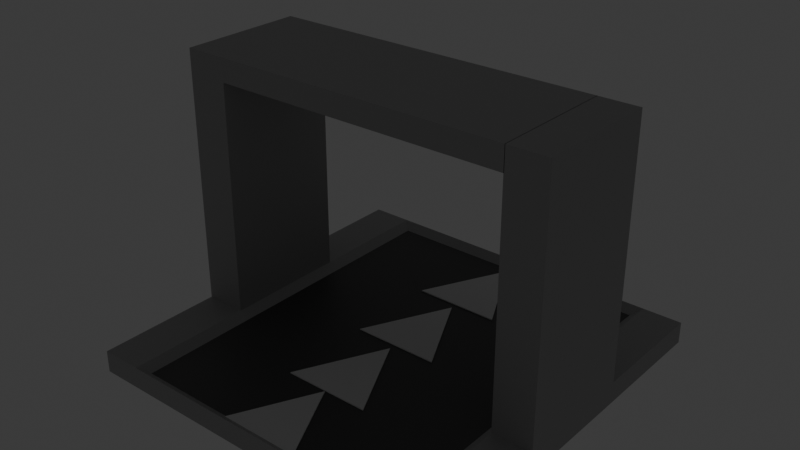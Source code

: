 # Source: ingredient_bin.blend  (saved by Blender 4.2.66; exported with 4.5.12 LTS)
import bpy
from mathutils import Matrix  # noqa: F401  (used for matrix-valued properties, if any)

bpy.ops.wm.read_factory_settings(use_empty=True)
scene = bpy.context.scene
scene.name = 'Scene'

# ---- collections
col_collection = bpy.data.collections.new('Collection'); scene.collection.children.link(col_collection)

# ---- materials (node trees are filled in below, after node groups)
mat_material_001 = bpy.data.materials.new('Material.001')
mat_ionside = bpy.data.materials.new('ionside')
mat_material_002 = bpy.data.materials.new('Material.002')
mat_material_003 = bpy.data.materials.new('Material.003')
mat_knife_handle = bpy.data.materials.new('knife handle')
mat_knife_blade = bpy.data.materials.new('knife blade')
mat_material_004 = bpy.data.materials.new('Material.004')
mat_material_005 = bpy.data.materials.new('Material.005')
mat_material_006 = bpy.data.materials.new('Material.006')
mat_material_007 = bpy.data.materials.new('Material.007')

# ---- material node trees
mat_material_001.use_nodes = True; mat_material_001.node_tree.nodes.clear()
_N = mat_material_001.node_tree.nodes; _L = mat_material_001.node_tree.links
n0 = _N.new('ShaderNodeBsdfPrincipled'); n0.name = 'Principled BSDF'; n0.location = (10, 300)
n0.inputs[0].default_value = (0.09515, 0.03228, 0.01164, 1.0)
n1 = _N.new('ShaderNodeOutputMaterial'); n1.name = 'Material Output'; n1.location = (300, 300)
_L.new(n0.outputs[0], n1.inputs[0])
n1.is_active_output = True
mat_ionside.use_nodes = True; mat_ionside.node_tree.nodes.clear()
_N = mat_ionside.node_tree.nodes; _L = mat_ionside.node_tree.links
n0 = _N.new('ShaderNodeBsdfPrincipled'); n0.name = 'Principled BSDF'; n0.location = (10, 300)
n0.inputs[0].default_value = (0.0, 0.0, 0.0, 1.0)
n1 = _N.new('ShaderNodeOutputMaterial'); n1.name = 'Material Output'; n1.location = (300, 300)
_L.new(n0.outputs[0], n1.inputs[0])
n1.is_active_output = True
mat_material_002.use_nodes = True; mat_material_002.node_tree.nodes.clear()
_N = mat_material_002.node_tree.nodes; _L = mat_material_002.node_tree.links
n0 = _N.new('ShaderNodeBsdfPrincipled'); n0.name = 'Principled BSDF'; n0.location = (10, 300)
n0.inputs[0].default_value = (0.08872, 0.08872, 0.08872, 1.0)
n1 = _N.new('ShaderNodeOutputMaterial'); n1.name = 'Material Output'; n1.location = (300, 300)
_L.new(n0.outputs[0], n1.inputs[0])
n1.is_active_output = True
mat_material_003.use_nodes = True; mat_material_003.node_tree.nodes.clear()
_N = mat_material_003.node_tree.nodes; _L = mat_material_003.node_tree.links
n0 = _N.new('ShaderNodeOutputMaterial'); n0.name = 'Material Output'; n0.location = (300, 300)
n1 = _N.new('ShaderNodeEmission'); n1.name = 'Emission'; n1.location = (10, 300)
n1.inputs[0].default_value = (1.0, 0.0, 0.0007389, 1.0)
n1.inputs[1].default_value = 100.0
_L.new(n1.outputs[0], n0.inputs[0])
n0.is_active_output = True
mat_knife_handle.use_nodes = True; mat_knife_handle.node_tree.nodes.clear()
_N = mat_knife_handle.node_tree.nodes; _L = mat_knife_handle.node_tree.links
n0 = _N.new('ShaderNodeBsdfPrincipled'); n0.name = 'Principled BSDF'; n0.location = (10, 300)
n0.inputs[0].default_value = (0.01227, 0.01227, 0.01227, 1.0)
n1 = _N.new('ShaderNodeOutputMaterial'); n1.name = 'Material Output'; n1.location = (300, 300)
_L.new(n0.outputs[0], n1.inputs[0])
n1.is_active_output = True
mat_knife_blade.use_nodes = True; mat_knife_blade.node_tree.nodes.clear()
_N = mat_knife_blade.node_tree.nodes; _L = mat_knife_blade.node_tree.links
n0 = _N.new('ShaderNodeBsdfPrincipled'); n0.name = 'Principled BSDF'; n0.location = (10, 300)
n0.inputs[0].default_value = (0.8518, 0.8518, 0.8518, 1.0)
n0.inputs[1].default_value = 1.0
n1 = _N.new('ShaderNodeOutputMaterial'); n1.name = 'Material Output'; n1.location = (300, 300)
_L.new(n0.outputs[0], n1.inputs[0])
n1.is_active_output = True
mat_material_004.use_nodes = True; mat_material_004.node_tree.nodes.clear()
_N = mat_material_004.node_tree.nodes; _L = mat_material_004.node_tree.links
n0 = _N.new('ShaderNodeBsdfPrincipled'); n0.name = 'Principled BSDF'; n0.location = (10, 300)
n0.inputs[0].default_value = (0.2644, 0.1734, 0.07987, 1.0)
n1 = _N.new('ShaderNodeOutputMaterial'); n1.name = 'Material Output'; n1.location = (300, 300)
_L.new(n0.outputs[0], n1.inputs[0])
n1.is_active_output = True
mat_material_005.use_nodes = True; mat_material_005.node_tree.nodes.clear()
_N = mat_material_005.node_tree.nodes; _L = mat_material_005.node_tree.links
n0 = _N.new('ShaderNodeBsdfPrincipled'); n0.name = 'Principled BSDF'; n0.location = (10, 300)
n0.inputs[0].default_value = (0.3994, 0.3994, 0.3994, 1.0)
n1 = _N.new('ShaderNodeOutputMaterial'); n1.name = 'Material Output'; n1.location = (300, 300)
_L.new(n0.outputs[0], n1.inputs[0])
n1.is_active_output = True
mat_material_006.use_nodes = True; mat_material_006.node_tree.nodes.clear()
_N = mat_material_006.node_tree.nodes; _L = mat_material_006.node_tree.links
n0 = _N.new('ShaderNodeBsdfPrincipled'); n0.name = 'Principled BSDF'; n0.location = (10, 300)
n1 = _N.new('ShaderNodeOutputMaterial'); n1.name = 'Material Output'; n1.location = (300, 300)
_L.new(n0.outputs[0], n1.inputs[0])
n1.is_active_output = True
mat_material_007.use_nodes = True; mat_material_007.node_tree.nodes.clear()
_N = mat_material_007.node_tree.nodes; _L = mat_material_007.node_tree.links
n0 = _N.new('ShaderNodeBsdfPrincipled'); n0.name = 'Principled BSDF'; n0.location = (10, 300)
n0.inputs[0].default_value = (0.0919, 0.0919, 0.0919, 1.0)
n1 = _N.new('ShaderNodeOutputMaterial'); n1.name = 'Material Output'; n1.location = (300, 300)
_L.new(n0.outputs[0], n1.inputs[0])
n1.is_active_output = True

# ---- world
world_world = bpy.data.worlds.new('World'); scene.world = world_world
world_world.use_nodes = True; world_world.node_tree.nodes.clear()
_N = world_world.node_tree.nodes; _L = world_world.node_tree.links
n0 = _N.new('ShaderNodeOutputWorld'); n0.name = 'World Output'; n0.location = (300, 300)
n1 = _N.new('ShaderNodeBackground'); n1.name = 'Background'; n1.location = (10, 300)
n1.inputs[0].default_value = (0.05088, 0.05088, 0.05088, 1.0)
_L.new(n1.outputs[0], n0.inputs[0])
n0.is_active_output = True
world_world.color = (0.05088, 0.05088, 0.05088)
world_world.sun_shadow_jitter_overblur = 0.0

# ---- meshes
me_cube_001 = bpy.data.meshes.new('Cube.001')
me_cube_001.from_pydata([(-0.8719, -0.8719, -1.0), (-1.0, -1.0, 1.0), (-0.8719, 0.8719, -1.0), (-1.0, 1.0, 1.0), (0.8719, -0.8719, -1.0), (1.0, -1.0, 1.0), (0.8719, 0.8719, -1.0), (1.0, 1.0, 1.0), (-1.0, 1.0, -1.0), (-1.0, -1.0, -1.0), (1.0, 1.0, -1.0), (1.0, -1.0, -1.0), (-0.8713, 0.8672, -0.7337), (-0.8713, -0.8765, -0.7337), (0.8724, 0.8672, -0.7337), (0.8724, -0.8765, -0.7337), (-0.8635, -0.9035, -0.03113), (0.8635, -0.9035, -0.03113), (-0.8635, 0.0681, -18.07), (0.8635, 0.0681, -18.07), (-0.8635, 0.04297, -18.29), (-0.8635, -0.9287, -0.2472), (0.8635, -0.9287, -0.2472), (0.8635, 0.04297, -18.29)], [], [(9, 1, 3, 8), (8, 3, 7, 10), (10, 7, 5, 11), (11, 5, 1, 9), (4, 0, 13, 15), (7, 3, 1, 5), (2, 0, 9, 8), (6, 2, 8, 10), (4, 6, 10, 11), (0, 4, 11, 9), (12, 14, 15, 13), (2, 6, 14, 12), (6, 4, 15, 14), (0, 2, 12, 13), (16, 18, 19, 17), (21, 22, 23, 20), (17, 19, 23, 22), (18, 16, 21, 20), (19, 18, 20, 23), (16, 17, 22, 21)])
me_cube_001.polygons.foreach_set('material_index', [0, 0, 0, 0, 0, 0, 0, 0, 0, 0, 1, 0, 0, 0, 0, 0, 0, 0, 0, 0])
_uv = me_cube_001.uv_layers.new(name='UVMap')
_uv.uv.foreach_set('vector', [0.375, 0.0, 0.625, 0.0, 0.625, 0.25, 0.375, 0.25, 0.375, 0.25, 0.625, 0.25, 0.625, 0.5, 0.375, 0.5, 0.375, 0.5, 0.625, 0.5, 0.625, 0.75, 0.375, 0.75, 0.375, 0.75, 0.625, 0.75, 0.625, 1.0, 0.375, 1.0, 0.359, 0.734, 0.141, 0.734, 0.141, 0.734, 0.359, 0.734, 0.625, 0.5, 0.875, 0.5, 0.875, 0.75, 0.625, 0.75, 0.141, 0.516, 0.141, 0.734, 0.125, 0.75, 0.125, 0.5, 0.359, 0.516, 0.141, 0.516, 0.125, 0.5, 0.375, 0.5, 0.359, 0.734, 0.359, 0.516, 0.375, 0.5, 0.375, 0.75, 0.141, 0.734, 0.359, 0.734, 0.375, 0.75, 0.125, 0.75, 0.141, 0.516, 0.359, 0.516, 0.359, 0.734, 0.141, 0.734, 0.141, 0.516, 0.359, 0.516, 0.359, 0.516, 0.141, 0.516, 0.359, 0.516, 0.359, 0.734, 0.359, 0.734, 0.359, 0.516, 0.141, 0.734, 0.141, 0.516, 0.141, 0.516, 0.141, 0.734, 0.0, 0.0, 0.0, 1.0, 1.0, 1.0, 1.0, 0.0, 0.0, 0.0, 1.0, 0.0, 1.0, 1.0, 0.0, 1.0, 1.0, 0.0, 1.0, 1.0, 1.0, 1.0, 1.0, 0.0, 0.0, 1.0, 0.0, 0.0, 0.0, 0.0, 0.0, 1.0, 1.0, 1.0, 0.0, 1.0, 0.0, 1.0, 1.0, 1.0, 0.0, 0.0, 1.0, 0.0, 1.0, 0.0, 0.0, 0.0])
me_cube_001.materials.append(mat_material_001)
me_cube_001.materials.append(mat_ionside)
me_cube_001.update()
me_cube_002 = bpy.data.meshes.new('Cube.002')
me_cube_002.from_pydata([(-1.0, -1.0, -1.0), (-1.0, -1.0, 1.0), (-1.0, 0.0, -1.0), (-1.0, 0.0, 1.0), (0.0, -1.0, -1.0), (0.0, -1.0, 1.0), (0.0, 0.0, -1.0), (0.0, 0.0, 1.0), (-1.0, -0.2, -1.0), (-1.0, -0.4, -1.0), (-1.0, -0.6, -1.0), (-1.0, -0.8, -1.0), (-0.8002, -1.0, -1.0), (-0.6004, -1.0, -1.0), (-0.4006, -1.0, -1.0), (-0.2008, -1.0, -1.0), (-0.8002, 0.0, -1.0), (-0.6004, 0.0, -1.0), (-0.4006, 0.0, -1.0), (-0.2008, 0.0, -1.0), (0.0, -0.2, -1.0), (0.0, -0.4, -1.0), (0.0, -0.6, -1.0), (0.0, -0.8, -1.0), (-0.8002, -0.2, -1.0), (-0.8002, -0.4, -1.0), (-0.8002, -0.6, -1.0), (-0.8002, -0.8, -1.0), (-0.6004, -0.2, -1.0), (-0.6004, -0.4627, -1.0), (-0.6004, -0.6, -1.0), (-0.6004, -0.8, -1.0), (-0.4006, -0.2, -1.0), (-0.4847, -0.4627, -1.0), (-0.4847, -0.6, -1.0), (-0.4006, -0.8, -1.0), (-0.2008, -0.2, -1.0), (-0.2008, -0.4, -1.0), (-0.2008, -0.6, -1.0), (-0.2008, -0.8, -1.0), (-0.6004, -0.4627, -2.974), (-0.6004, -0.6, -2.974), (-0.4847, -0.4627, -2.974), (-0.4847, -0.6, -2.974), (-0.6004, -0.4627, -2.974), (-0.6004, -0.6, -2.974), (-0.4847, -0.4627, -2.974), (-0.4847, -0.6, -2.974), (-0.6004, -0.4627, -4.316), (-0.6004, -0.6, -4.316), (-0.4847, -0.4627, -4.316), (-0.4847, -0.6, -4.316), (-0.4006, 0.0, -2.974), (-0.6004, 0.0, -2.974), (-0.4006, 0.0, -4.316), (-0.6004, 0.0, -4.316), (0.0, -0.3991, -2.974), (0.0, -0.5991, -2.974), (0.0, -0.3991, -4.316), (0.0, -0.5991, -4.316), (-0.0237, -0.4595, -4.316), (-0.0237, -0.5992, -4.316), (-0.0237, -0.5992, -2.974), (-0.0237, -0.4595, -2.974), (0.0, 0.0, -2.974), (0.0, 0.0, -4.316), (-0.02455, 0.0, -4.316), (-0.02455, 0.0, -2.974), (-0.484, -0.02179, -4.316), (-0.484, -0.02179, -2.974), (-0.6004, -0.02179, -4.316), (-0.6004, -0.02179, -2.974), (-0.00428, 0.0, -2.974), (-0.00428, 0.0, -4.316), (-0.00428, -0.02179, -4.316), (-0.00428, -0.02179, -2.974), (1.0, -1.0, -1.0), (1.0, -1.0, 1.0), (1.0, 0.0, -1.0), (1.0, 0.0, 1.0), (1.0, -0.2, -1.0), (1.0, -0.4, -1.0), (1.0, -0.6, -1.0), (1.0, -0.8, -1.0), (0.8002, -1.0, -1.0), (0.6004, -1.0, -1.0), (0.4006, -1.0, -1.0), (0.2008, -1.0, -1.0), (0.8002, 0.0, -1.0), (0.6004, 0.0, -1.0), (0.4006, 0.0, -1.0), (0.2008, 0.0, -1.0), (0.8002, -0.2, -1.0), (0.8002, -0.4, -1.0), (0.8002, -0.6, -1.0), (0.8002, -0.8, -1.0), (0.6004, -0.2, -1.0), (0.6004, -0.4627, -1.0), (0.6004, -0.6, -1.0), (0.6004, -0.8, -1.0), (0.4006, -0.2, -1.0), (0.4847, -0.4627, -1.0), (0.4847, -0.6, -1.0), (0.4006, -0.8, -1.0), (0.2008, -0.2, -1.0), (0.2008, -0.4, -1.0), (0.2008, -0.6, -1.0), (0.2008, -0.8, -1.0), (0.6004, -0.4627, -2.974), (0.6004, -0.6, -2.974), (0.4847, -0.4627, -2.974), (0.4847, -0.6, -2.974), (0.6004, -0.4627, -2.974), (0.6004, -0.6, -2.974), (0.4847, -0.4627, -2.974), (0.4847, -0.6, -2.974), (0.6004, -0.4627, -4.316), (0.6004, -0.6, -4.316), (0.4847, -0.4627, -4.316), (0.4847, -0.6, -4.316), (0.4006, 0.0, -2.974), (0.6004, 0.0, -2.974), (0.4006, 0.0, -4.316), (0.6004, 0.0, -4.316), (0.0237, -0.4595, -4.316), (0.0237, -0.5992, -4.316), (0.0237, -0.5992, -2.974), (0.0237, -0.4595, -2.974), (0.02455, 0.0, -4.316), (0.02455, 0.0, -2.974), (0.484, -0.02179, -4.316), (0.484, -0.02179, -2.974), (0.6004, -0.02179, -4.316), (0.6004, -0.02179, -2.974), (0.00428, 0.0, -2.974), (0.00428, 0.0, -4.316), (0.00428, -0.02179, -4.316), (0.00428, -0.02179, -2.974), (-1.0, 1.0, -1.0), (-1.0, 1.0, 1.0), (0.0, 1.0, -1.0), (0.0, 1.0, 1.0), (-1.0, 0.2, -1.0), (-1.0, 0.4, -1.0), (-1.0, 0.6, -1.0), (-1.0, 0.8, -1.0), (-0.8002, 1.0, -1.0), (-0.6004, 1.0, -1.0), (-0.4006, 1.0, -1.0), (-0.2008, 1.0, -1.0), (0.0, 0.2, -1.0), (0.0, 0.4, -1.0), (0.0, 0.6, -1.0), (0.0, 0.8, -1.0), (-0.8002, 0.2, -1.0), (-0.8002, 0.4, -1.0), (-0.8002, 0.6, -1.0), (-0.8002, 0.8, -1.0), (-0.6004, 0.2, -1.0), (-0.6004, 0.4627, -1.0), (-0.6004, 0.6, -1.0), (-0.6004, 0.8, -1.0), (-0.4006, 0.2, -1.0), (-0.4847, 0.4627, -1.0), (-0.4847, 0.6, -1.0), (-0.4006, 0.8, -1.0), (-0.2008, 0.2, -1.0), (-0.2008, 0.4, -1.0), (-0.2008, 0.6, -1.0), (-0.2008, 0.8, -1.0), (-0.6004, 0.4627, -2.974), (-0.6004, 0.6, -2.974), (-0.4847, 0.4627, -2.974), (-0.4847, 0.6, -2.974), (-0.6004, 0.4627, -2.974), (-0.6004, 0.6, -2.974), (-0.4847, 0.4627, -2.974), (-0.4847, 0.6, -2.974), (-0.6004, 0.4627, -4.316), (-0.6004, 0.6, -4.316), (-0.4847, 0.4627, -4.316), (-0.4847, 0.6, -4.316), (0.0, 0.3991, -2.974), (0.0, 0.5991, -2.974), (0.0, 0.3991, -4.316), (0.0, 0.5991, -4.316), (-0.0237, 0.4595, -4.316), (-0.0237, 0.5992, -4.316), (-0.0237, 0.5992, -2.974), (-0.0237, 0.4595, -2.974), (-0.484, 0.02179, -4.316), (-0.484, 0.02179, -2.974), (-0.6004, 0.02179, -4.316), (-0.6004, 0.02179, -2.974), (-0.00428, 0.02179, -4.316), (-0.00428, 0.02179, -2.974), (1.0, 1.0, -1.0), (1.0, 1.0, 1.0), (1.0, 0.2, -1.0), (1.0, 0.4, -1.0), (1.0, 0.6, -1.0), (1.0, 0.8, -1.0), (0.8002, 1.0, -1.0), (0.6004, 1.0, -1.0), (0.4006, 1.0, -1.0), (0.2008, 1.0, -1.0), (0.8002, 0.2, -1.0), (0.8002, 0.4, -1.0), (0.8002, 0.6, -1.0), (0.8002, 0.8, -1.0), (0.6004, 0.2, -1.0), (0.6004, 0.4627, -1.0), (0.6004, 0.6, -1.0), (0.6004, 0.8, -1.0), (0.4006, 0.2, -1.0), (0.4847, 0.4627, -1.0), (0.4847, 0.6, -1.0), (0.4006, 0.8, -1.0), (0.2008, 0.2, -1.0), (0.2008, 0.4, -1.0), (0.2008, 0.6, -1.0), (0.2008, 0.8, -1.0), (0.6004, 0.4627, -2.974), (0.6004, 0.6, -2.974), (0.4847, 0.4627, -2.974), (0.4847, 0.6, -2.974), (0.6004, 0.4627, -2.974), (0.6004, 0.6, -2.974), (0.4847, 0.4627, -2.974), (0.4847, 0.6, -2.974), (0.6004, 0.4627, -4.316), (0.6004, 0.6, -4.316), (0.4847, 0.4627, -4.316), (0.4847, 0.6, -4.316), (0.0237, 0.4595, -4.316), (0.0237, 0.5992, -4.316), (0.0237, 0.5992, -2.974), (0.0237, 0.4595, -2.974), (0.484, 0.02179, -4.316), (0.484, 0.02179, -2.974), (0.6004, 0.02179, -4.316), (0.6004, 0.02179, -2.974), (0.00428, 0.02179, -4.316), (0.00428, 0.02179, -2.974), (0.0, -0.4274, -1.773), (0.0, -0.4274, -0.5379), (-0.08337, -0.4191, -1.773), (-0.08337, -0.4191, -0.5379), (-0.1635, -0.3948, -1.773), (-0.1635, -0.3948, -0.5379), (-0.2374, -0.3553, -1.773), (-0.2374, -0.3553, -0.5379), (-0.3022, -0.3022, -1.773), (-0.3022, -0.3022, -0.5379), (-0.3553, -0.2374, -1.773), (-0.3553, -0.2374, -0.5379), (-0.3948, -0.1635, -1.773), (-0.3948, -0.1635, -0.5379), (-0.4191, -0.08337, -1.773), (-0.4191, -0.08337, -0.5379), (-0.4274, 0.0, -1.773), (-0.4274, 0.0, -0.5379), (-0.4191, 0.08337, -1.773), (-0.4191, 0.08337, -0.5379), (-0.3948, 0.1635, -1.773), (-0.3948, 0.1635, -0.5379), (-0.3553, 0.2374, -1.773), (-0.3553, 0.2374, -0.5379), (-0.3022, 0.3022, -1.773), (-0.3022, 0.3022, -0.5379), (-0.2374, 0.3553, -1.773), (-0.2374, 0.3553, -0.5379), (-0.1635, 0.3948, -1.773), (-0.1635, 0.3948, -0.5379), (-0.08337, 0.4191, -1.773), (-0.08337, 0.4191, -0.5379), (0.0, 0.4274, -1.773), (0.0, 0.4274, -0.5379), (0.08337, 0.4191, -1.773), (0.08337, 0.4191, -0.5379), (0.1635, 0.3948, -1.773), (0.1635, 0.3948, -0.5379), (0.2374, 0.3553, -1.773), (0.2374, 0.3553, -0.5379), (0.3022, 0.3022, -1.773), (0.3022, 0.3022, -0.5379), (0.3553, 0.2374, -1.773), (0.3553, 0.2374, -0.5379), (0.3948, 0.1635, -1.773), (0.3948, 0.1635, -0.5379), (0.4191, 0.08337, -1.773), (0.4191, 0.08337, -0.5379), (0.4274, 0.0, -1.773), (0.4274, 0.0, -0.5379), (0.4191, -0.08337, -1.773), (0.4191, -0.08337, -0.5379), (0.3948, -0.1635, -1.773), (0.3948, -0.1635, -0.5379), (0.3553, -0.2374, -1.773), (0.3553, -0.2374, -0.5379), (0.3022, -0.3022, -1.773), (0.3022, -0.3022, -0.5379), (0.2374, -0.3553, -1.773), (0.2374, -0.3553, -0.5379), (0.1635, -0.3948, -1.773), (0.1635, -0.3948, -0.5379), (0.08337, -0.4191, -1.773), (0.08337, -0.4191, -0.5379)], [], [(4, 5, 1, 0, 12, 13, 14, 15), (2, 8, 9, 10, 11, 0, 1, 3), (7, 6, 19, 18, 17, 16, 2, 3), (3, 1, 5, 7), (39, 23, 4, 15), (11, 27, 12, 0), (27, 31, 13, 12), (31, 35, 14, 13), (35, 39, 15, 14), (2, 16, 24, 8), (8, 24, 25, 9), (9, 25, 26, 10), (10, 26, 27, 11), (16, 17, 28, 24), (24, 28, 29, 25), (25, 29, 30, 26), (26, 30, 31, 27), (17, 18, 32, 28), (28, 32, 33, 29), (30, 29, 40, 41), (30, 34, 35, 31), (18, 19, 36, 32), (32, 36, 37, 33), (33, 37, 38, 34), (34, 38, 39, 35), (19, 6, 20, 36), (36, 20, 21, 37), (37, 21, 22, 38), (38, 22, 23, 39), (43, 41, 45, 47), (34, 30, 41, 43), (33, 34, 43, 42), (29, 33, 42, 40), (69, 68, 74, 75), (42, 43, 47, 46), (40, 42, 46, 44), (41, 40, 44, 45), (48, 50, 51, 49), (45, 44, 48, 49), (47, 45, 49, 51), (61, 60, 58, 59), (53, 52, 54, 55), (68, 70, 55, 54), (71, 69, 52, 53), (70, 71, 53, 55), (56, 57, 59, 58), (63, 62, 57, 56), (58, 60, 66, 65), (62, 61, 59, 57), (47, 51, 61, 62), (50, 46, 63, 60), (46, 47, 62, 63), (51, 50, 60, 61), (66, 67, 64, 65), (56, 58, 65, 64), (60, 63, 67, 66), (63, 56, 64, 67), (48, 44, 71, 70), (44, 46, 69, 71), (50, 48, 70, 68), (46, 50, 68, 69), (75, 74, 73, 72), (68, 54, 73, 74), (54, 52, 72, 73), (52, 69, 75, 72), (4, 87, 86, 85, 84, 76, 77, 5), (78, 79, 77, 76, 83, 82, 81, 80), (7, 79, 78, 88, 89, 90, 91, 6), (79, 7, 5, 77), (107, 87, 4, 23), (83, 76, 84, 95), (95, 84, 85, 99), (99, 85, 86, 103), (103, 86, 87, 107), (78, 80, 92, 88), (80, 81, 93, 92), (81, 82, 94, 93), (82, 83, 95, 94), (88, 92, 96, 89), (92, 93, 97, 96), (93, 94, 98, 97), (94, 95, 99, 98), (89, 96, 100, 90), (96, 97, 101, 100), (98, 109, 108, 97), (98, 99, 103, 102), (90, 100, 104, 91), (100, 101, 105, 104), (101, 102, 106, 105), (102, 103, 107, 106), (91, 104, 20, 6), (104, 105, 21, 20), (105, 106, 22, 21), (106, 107, 23, 22), (111, 115, 113, 109), (102, 111, 109, 98), (101, 110, 111, 102), (97, 108, 110, 101), (131, 137, 136, 130), (110, 114, 115, 111), (108, 112, 114, 110), (109, 113, 112, 108), (116, 117, 119, 118), (113, 117, 116, 112), (115, 119, 117, 113), (125, 59, 58, 124), (121, 123, 122, 120), (130, 122, 123, 132), (133, 121, 120, 131), (132, 123, 121, 133), (127, 56, 57, 126), (58, 65, 128, 124), (126, 57, 59, 125), (115, 126, 125, 119), (118, 124, 127, 114), (114, 127, 126, 115), (119, 125, 124, 118), (128, 65, 64, 129), (124, 128, 129, 127), (127, 129, 64, 56), (116, 132, 133, 112), (112, 133, 131, 114), (118, 130, 132, 116), (114, 131, 130, 118), (137, 134, 135, 136), (130, 136, 135, 122), (122, 135, 134, 120), (120, 134, 137, 131), (140, 149, 148, 147, 146, 138, 139, 141), (2, 3, 139, 138, 145, 144, 143, 142), (3, 7, 141, 139), (169, 149, 140, 153), (145, 138, 146, 157), (157, 146, 147, 161), (161, 147, 148, 165), (165, 148, 149, 169), (2, 142, 154, 16), (142, 143, 155, 154), (143, 144, 156, 155), (144, 145, 157, 156), (16, 154, 158, 17), (154, 155, 159, 158), (155, 156, 160, 159), (156, 157, 161, 160), (17, 158, 162, 18), (158, 159, 163, 162), (160, 171, 170, 159), (160, 161, 165, 164), (18, 162, 166, 19), (162, 163, 167, 166), (163, 164, 168, 167), (164, 165, 169, 168), (19, 166, 150, 6), (166, 167, 151, 150), (167, 168, 152, 151), (168, 169, 153, 152), (173, 177, 175, 171), (164, 173, 171, 160), (163, 172, 173, 164), (159, 170, 172, 163), (191, 195, 194, 190), (172, 176, 177, 173), (170, 174, 176, 172), (171, 175, 174, 170), (178, 179, 181, 180), (175, 179, 178, 174), (177, 181, 179, 175), (187, 185, 184, 186), (190, 54, 55, 192), (193, 53, 52, 191), (192, 55, 53, 193), (182, 184, 185, 183), (189, 182, 183, 188), (184, 65, 66, 186), (188, 183, 185, 187), (177, 188, 187, 181), (180, 186, 189, 176), (176, 189, 188, 177), (181, 187, 186, 180), (182, 64, 65, 184), (186, 66, 67, 189), (189, 67, 64, 182), (178, 192, 193, 174), (174, 193, 191, 176), (180, 190, 192, 178), (176, 191, 190, 180), (195, 72, 73, 194), (190, 194, 73, 54), (52, 72, 195, 191), (140, 141, 197, 196, 202, 203, 204, 205), (78, 198, 199, 200, 201, 196, 197, 79), (79, 197, 141, 7), (221, 153, 140, 205), (201, 209, 202, 196), (209, 213, 203, 202), (213, 217, 204, 203), (217, 221, 205, 204), (78, 88, 206, 198), (198, 206, 207, 199), (199, 207, 208, 200), (200, 208, 209, 201), (88, 89, 210, 206), (206, 210, 211, 207), (207, 211, 212, 208), (208, 212, 213, 209), (89, 90, 214, 210), (210, 214, 215, 211), (212, 211, 222, 223), (212, 216, 217, 213), (90, 91, 218, 214), (214, 218, 219, 215), (215, 219, 220, 216), (216, 220, 221, 217), (91, 6, 150, 218), (218, 150, 151, 219), (219, 151, 152, 220), (220, 152, 153, 221), (225, 223, 227, 229), (216, 212, 223, 225), (215, 216, 225, 224), (211, 215, 224, 222), (239, 238, 242, 243), (224, 225, 229, 228), (222, 224, 228, 226), (223, 222, 226, 227), (230, 232, 233, 231), (227, 226, 230, 231), (229, 227, 231, 233), (235, 234, 184, 185), (238, 240, 123, 122), (241, 239, 120, 121), (240, 241, 121, 123), (237, 236, 183, 182), (184, 234, 128, 65), (236, 235, 185, 183), (229, 233, 235, 236), (232, 228, 237, 234), (228, 229, 236, 237), (233, 232, 234, 235), (234, 237, 129, 128), (237, 182, 64, 129), (230, 226, 241, 240), (226, 228, 239, 241), (232, 230, 240, 238), (228, 232, 238, 239), (243, 242, 135, 134), (238, 122, 135, 242), (120, 239, 243, 134), (244, 245, 247, 246), (246, 247, 249, 248), (248, 249, 251, 250), (250, 251, 253, 252), (252, 253, 255, 254), (254, 255, 257, 256), (256, 257, 259, 258), (258, 259, 261, 260), (260, 261, 263, 262), (262, 263, 265, 264), (264, 265, 267, 266), (266, 267, 269, 268), (268, 269, 271, 270), (270, 271, 273, 272), (272, 273, 275, 274), (274, 275, 277, 276), (276, 277, 279, 278), (278, 279, 281, 280), (280, 281, 283, 282), (282, 283, 285, 284), (284, 285, 287, 286), (286, 287, 289, 288), (288, 289, 291, 290), (290, 291, 293, 292), (292, 293, 295, 294), (294, 295, 297, 296), (296, 297, 299, 298), (298, 299, 301, 300), (300, 301, 303, 302), (302, 303, 305, 304), (247, 245, 307, 305, 303, 301, 299, 297, 295, 293, 291, 289, 287, 285, 283, 281, 279, 277, 275, 273, 271, 269, 267, 265, 263, 261, 259, 257, 255, 253, 251, 249), (304, 305, 307, 306), (306, 307, 245, 244), (244, 246, 248, 250, 252, 254, 256, 258, 260, 262, 264, 266, 268, 270, 272, 274, 276, 278, 280, 282, 284, 286, 288, 290, 292, 294, 296, 298, 300, 302, 304, 306)])
me_cube_002.polygons.foreach_set('material_index', [0, 0, 0, 0, 0, 0, 0, 0, 0, 0, 0, 0, 0, 0, 0, 0, 0, 0, 0, 0, 0, 0, 0, 0, 0, 0, 0, 0, 0, 0, 0, 0, 0, 0, 0, 0, 0, 0, 0, 0, 0, 0, 0, 0, 0, 0, 0, 0, 0, 0, 0, 0, 0, 0, 0, 0, 0, 0, 0, 0, 0, 0, 0, 0, 0, 0, 0, 0, 0, 0, 0, 0, 0, 0, 0, 0, 0, 0, 0, 0, 0, 0, 0, 0, 0, 0, 0, 0, 0, 0, 0, 0, 0, 0, 0, 0, 0, 0, 0, 0, 0, 0, 0, 0, 0, 0, 0, 0, 0, 0, 0, 0, 0, 0, 0, 0, 0, 0, 0, 0, 0, 0, 0, 0, 0, 0, 0, 0, 0, 0, 0, 0, 0, 0, 0, 0, 0, 0, 0, 0, 0, 0, 0, 0, 0, 0, 0, 0, 0, 0, 0, 0, 0, 0, 0, 0, 0, 0, 0, 0, 0, 0, 0, 0, 0, 0, 0, 0, 0, 0, 0, 0, 0, 0, 0, 0, 0, 0, 0, 0, 0, 0, 0, 0, 0, 0, 0, 0, 0, 0, 0, 0, 0, 0, 0, 0, 0, 0, 0, 0, 0, 0, 0, 0, 0, 0, 0, 0, 0, 0, 0, 0, 0, 0, 0, 0, 0, 0, 0, 0, 0, 0, 0, 0, 0, 0, 0, 0, 0, 0, 0, 0, 0, 0, 0, 0, 0, 0, 0, 0, 0, 0, 0, 0, 0, 0, 0, 0, 1, 1, 1, 1, 1, 1, 1, 1, 1, 1, 1, 1, 1, 1, 1, 1, 1, 1, 1, 1, 1, 1, 1, 1, 1, 1, 1, 1, 1, 1, 1, 1, 1, 1])
_uv = me_cube_002.uv_layers.new(name='UVMap')
_uv.uv.foreach_set('vector', [0.375, 0.8751, 0.625, 0.8751, 0.625, 1.0, 0.375, 1.0, 0.375, 0.975, 0.375, 0.95, 0.375, 0.9251, 0.375, 0.9001, 0.0, 0.0, 0.075, 0.2, 0.15, 0.4, 0.225, 0.6, 0.3, 0.8, 0.375, 1.0, 0.625, 1.0, 0.0, 0.0, 0.0, 0.0, 0.0, 0.0, 0.0, 0.0, 0.0, 0.0, 0.0, 0.0, 0.0, 0.0, 0.0, 0.0, 0.0, 0.0, 0.0, 0.0, 0.625, 1.0, 0.625, 0.8751, 0.0, 0.0, 0.3, 0.7201, 0.3, 0.7001, 0.375, 0.8751, 0.375, 0.9001, 0.3, 0.8, 0.3, 0.78, 0.375, 0.975, 0.375, 1.0, 0.3, 0.78, 0.3, 0.76, 0.375, 0.95, 0.375, 0.975, 0.3, 0.76, 0.3, 0.7401, 0.375, 0.9251, 0.375, 0.95, 0.3, 0.7401, 0.3, 0.7201, 0.375, 0.9001, 0.375, 0.9251, 0.0, 0.0, 0.0, 0.0, 0.075, 0.195, 0.075, 0.2, 0.075, 0.2, 0.075, 0.195, 0.15, 0.39, 0.15, 0.4, 0.15, 0.4, 0.15, 0.39, 0.225, 0.585, 0.225, 0.6, 0.225, 0.6, 0.225, 0.585, 0.3, 0.78, 0.3, 0.8, 0.0, 0.0, 0.0, 0.0, 0.075, 0.19, 0.075, 0.195, 0.075, 0.195, 0.075, 0.19, 0.15, 0.38, 0.15, 0.39, 0.15, 0.39, 0.15, 0.38, 0.225, 0.57, 0.225, 0.585, 0.225, 0.585, 0.225, 0.57, 0.3, 0.76, 0.3, 0.78, 0.0, 0.0, 0.0, 0.0, 0.075, 0.185, 0.075, 0.19, 0.075, 0.19, 0.075, 0.185, 0.15, 0.37, 0.15, 0.38, 0.225, 0.57, 0.15, 0.38, 0.15, 0.38, 0.225, 0.57, 0.225, 0.57, 0.225, 0.555, 0.3, 0.7401, 0.3, 0.76, 0.0, 0.0, 0.0, 0.0, 0.075, 0.18, 0.075, 0.185, 0.075, 0.185, 0.075, 0.18, 0.15, 0.36, 0.15, 0.37, 0.15, 0.37, 0.15, 0.36, 0.225, 0.5401, 0.225, 0.555, 0.225, 0.555, 0.225, 0.5401, 0.3, 0.7201, 0.3, 0.7401, 0.0, 0.0, 0.0, 0.0, 0.075, 0.175, 0.075, 0.18, 0.075, 0.18, 0.075, 0.175, 0.15, 0.35, 0.15, 0.36, 0.15, 0.36, 0.15, 0.35, 0.225, 0.5251, 0.225, 0.5401, 0.225, 0.5401, 0.225, 0.5251, 0.3, 0.7001, 0.3, 0.7201, 0.225, 0.555, 0.225, 0.57, 0.225, 0.57, 0.225, 0.555, 0.225, 0.555, 0.225, 0.57, 0.225, 0.57, 0.225, 0.555, 0.15, 0.37, 0.225, 0.555, 0.225, 0.555, 0.15, 0.37, 0.15, 0.38, 0.15, 0.37, 0.15, 0.37, 0.15, 0.38, 0.15, 0.37, 0.15, 0.37, 0.15, 0.37, 0.15, 0.37, 0.15, 0.37, 0.225, 0.555, 0.225, 0.555, 0.15, 0.37, 0.15, 0.38, 0.15, 0.37, 0.15, 0.37, 0.15, 0.38, 0.225, 0.57, 0.15, 0.38, 0.15, 0.38, 0.225, 0.57, 0.15, 0.38, 0.15, 0.37, 0.225, 0.555, 0.225, 0.57, 0.225, 0.57, 0.15, 0.38, 0.15, 0.38, 0.225, 0.57, 0.225, 0.555, 0.225, 0.57, 0.225, 0.57, 0.225, 0.555, 0.225, 0.555, 0.15, 0.37, 0.15, 0.37, 0.225, 0.555, 0.15, 0.38, 0.15, 0.37, 0.15, 0.37, 0.15, 0.38, 0.15, 0.37, 0.15, 0.38, 0.15, 0.38, 0.15, 0.37, 0.15, 0.38, 0.15, 0.37, 0.15, 0.37, 0.15, 0.38, 0.15, 0.38, 0.15, 0.38, 0.15, 0.38, 0.15, 0.38, 0.15, 0.37, 0.225, 0.555, 0.225, 0.555, 0.15, 0.37, 0.15, 0.37, 0.225, 0.555, 0.225, 0.555, 0.15, 0.37, 0.15, 0.37, 0.15, 0.37, 0.15, 0.37, 0.15, 0.37, 0.225, 0.555, 0.225, 0.555, 0.225, 0.555, 0.225, 0.555, 0.225, 0.555, 0.225, 0.555, 0.225, 0.555, 0.225, 0.555, 0.15, 0.37, 0.15, 0.37, 0.15, 0.37, 0.15, 0.37, 0.15, 0.37, 0.225, 0.555, 0.225, 0.555, 0.15, 0.37, 0.225, 0.555, 0.15, 0.37, 0.15, 0.37, 0.225, 0.555, 0.15, 0.37, 0.15, 0.37, 0.15, 0.37, 0.15, 0.37, 0.15, 0.37, 0.15, 0.37, 0.15, 0.37, 0.15, 0.37, 0.15, 0.37, 0.15, 0.37, 0.15, 0.37, 0.15, 0.37, 0.15, 0.37, 0.15, 0.37, 0.15, 0.37, 0.15, 0.37, 0.15, 0.38, 0.15, 0.38, 0.15, 0.38, 0.15, 0.38, 0.15, 0.38, 0.15, 0.37, 0.15, 0.37, 0.15, 0.38, 0.15, 0.37, 0.15, 0.38, 0.15, 0.38, 0.15, 0.37, 0.15, 0.37, 0.15, 0.37, 0.15, 0.37, 0.15, 0.37, 0.15, 0.37, 0.15, 0.37, 0.15, 0.37, 0.15, 0.37, 0.15, 0.37, 0.15, 0.37, 0.15, 0.37, 0.15, 0.37, 0.15, 0.37, 0.15, 0.37, 0.15, 0.37, 0.15, 0.37, 0.15, 0.37, 0.15, 0.37, 0.15, 0.37, 0.15, 0.37, 0.375, 0.8751, 0.375, 0.9001, 0.375, 0.9251, 0.375, 0.95, 0.375, 0.975, 0.375, 1.0, 0.625, 1.0, 0.625, 0.8751, 0.0, 0.0, 0.0, 0.0, 0.625, 1.0, 0.375, 1.0, 0.3, 0.8, 0.225, 0.6, 0.15, 0.4, 0.075, 0.2, 0.0, 0.0, 0.0, 0.0, 0.0, 0.0, 0.0, 0.0, 0.0, 0.0, 0.0, 0.0, 0.0, 0.0, 0.0, 0.0, 0.0, 0.0, 0.0, 0.0, 0.625, 0.8751, 0.625, 1.0, 0.3, 0.7201, 0.375, 0.9001, 0.375, 0.8751, 0.3, 0.7001, 0.3, 0.8, 0.375, 1.0, 0.375, 0.975, 0.3, 0.78, 0.3, 0.78, 0.375, 0.975, 0.375, 0.95, 0.3, 0.76, 0.3, 0.76, 0.375, 0.95, 0.375, 0.9251, 0.3, 0.7401, 0.3, 0.7401, 0.375, 0.9251, 0.375, 0.9001, 0.3, 0.7201, 0.0, 0.0, 0.075, 0.2, 0.075, 0.195, 0.0, 0.0, 0.075, 0.2, 0.15, 0.4, 0.15, 0.39, 0.075, 0.195, 0.15, 0.4, 0.225, 0.6, 0.225, 0.585, 0.15, 0.39, 0.225, 0.6, 0.3, 0.8, 0.3, 0.78, 0.225, 0.585, 0.0, 0.0, 0.075, 0.195, 0.075, 0.19, 0.0, 0.0, 0.075, 0.195, 0.15, 0.39, 0.15, 0.38, 0.075, 0.19, 0.15, 0.39, 0.225, 0.585, 0.225, 0.57, 0.15, 0.38, 0.225, 0.585, 0.3, 0.78, 0.3, 0.76, 0.225, 0.57, 0.0, 0.0, 0.075, 0.19, 0.075, 0.185, 0.0, 0.0, 0.075, 0.19, 0.15, 0.38, 0.15, 0.37, 0.075, 0.185, 0.225, 0.57, 0.225, 0.57, 0.15, 0.38, 0.15, 0.38, 0.225, 0.57, 0.3, 0.76, 0.3, 0.7401, 0.225, 0.555, 0.0, 0.0, 0.075, 0.185, 0.075, 0.18, 0.0, 0.0, 0.075, 0.185, 0.15, 0.37, 0.15, 0.36, 0.075, 0.18, 0.15, 0.37, 0.225, 0.555, 0.225, 0.5401, 0.15, 0.36, 0.225, 0.555, 0.3, 0.7401, 0.3, 0.7201, 0.225, 0.5401, 0.0, 0.0, 0.075, 0.18, 0.075, 0.175, 0.0, 0.0, 0.075, 0.18, 0.15, 0.36, 0.15, 0.35, 0.075, 0.175, 0.15, 0.36, 0.225, 0.5401, 0.225, 0.5251, 0.15, 0.35, 0.225, 0.5401, 0.3, 0.7201, 0.3, 0.7001, 0.225, 0.5251, 0.225, 0.555, 0.225, 0.555, 0.225, 0.57, 0.225, 0.57, 0.225, 0.555, 0.225, 0.555, 0.225, 0.57, 0.225, 0.57, 0.15, 0.37, 0.15, 0.37, 0.225, 0.555, 0.225, 0.555, 0.15, 0.38, 0.15, 0.38, 0.15, 0.37, 0.15, 0.37, 0.15, 0.37, 0.15, 0.37, 0.15, 0.37, 0.15, 0.37, 0.15, 0.37, 0.15, 0.37, 0.225, 0.555, 0.225, 0.555, 0.15, 0.38, 0.15, 0.38, 0.15, 0.37, 0.15, 0.37, 0.225, 0.57, 0.225, 0.57, 0.15, 0.38, 0.15, 0.38, 0.15, 0.38, 0.225, 0.57, 0.225, 0.555, 0.15, 0.37, 0.225, 0.57, 0.225, 0.57, 0.15, 0.38, 0.15, 0.38, 0.225, 0.555, 0.225, 0.555, 0.225, 0.57, 0.225, 0.57, 0.225, 0.555, 0.225, 0.555, 0.15, 0.37, 0.15, 0.37, 0.15, 0.38, 0.15, 0.38, 0.15, 0.37, 0.15, 0.37, 0.15, 0.37, 0.15, 0.37, 0.15, 0.38, 0.15, 0.38, 0.15, 0.38, 0.15, 0.38, 0.15, 0.37, 0.15, 0.37, 0.15, 0.38, 0.15, 0.38, 0.15, 0.38, 0.15, 0.38, 0.15, 0.37, 0.15, 0.37, 0.225, 0.555, 0.225, 0.555, 0.15, 0.37, 0.15, 0.37, 0.15, 0.37, 0.15, 0.37, 0.225, 0.555, 0.225, 0.555, 0.225, 0.555, 0.225, 0.555, 0.225, 0.555, 0.225, 0.555, 0.225, 0.555, 0.225, 0.555, 0.15, 0.37, 0.15, 0.37, 0.15, 0.37, 0.15, 0.37, 0.15, 0.37, 0.15, 0.37, 0.225, 0.555, 0.225, 0.555, 0.225, 0.555, 0.225, 0.555, 0.15, 0.37, 0.15, 0.37, 0.15, 0.37, 0.15, 0.37, 0.15, 0.37, 0.15, 0.37, 0.15, 0.37, 0.15, 0.37, 0.15, 0.37, 0.15, 0.37, 0.15, 0.37, 0.15, 0.37, 0.15, 0.37, 0.15, 0.37, 0.15, 0.38, 0.15, 0.38, 0.15, 0.38, 0.15, 0.38, 0.15, 0.38, 0.15, 0.38, 0.15, 0.37, 0.15, 0.37, 0.15, 0.37, 0.15, 0.37, 0.15, 0.38, 0.15, 0.38, 0.15, 0.37, 0.15, 0.37, 0.15, 0.37, 0.15, 0.37, 0.15, 0.37, 0.15, 0.37, 0.15, 0.37, 0.15, 0.37, 0.15, 0.37, 0.15, 0.37, 0.15, 0.37, 0.15, 0.37, 0.15, 0.37, 0.15, 0.37, 0.15, 0.37, 0.15, 0.37, 0.15, 0.37, 0.15, 0.37, 0.15, 0.37, 0.15, 0.37, 0.375, 0.8751, 0.375, 0.9001, 0.375, 0.9251, 0.375, 0.95, 0.375, 0.975, 0.375, 1.0, 0.625, 1.0, 0.625, 0.8751, 0.0, 0.0, 0.0, 0.0, 0.625, 1.0, 0.375, 1.0, 0.3, 0.8, 0.225, 0.6, 0.15, 0.4, 0.075, 0.2, 0.0, 0.0, 0.0, 0.0, 0.625, 0.8751, 0.625, 1.0, 0.3, 0.7201, 0.375, 0.9001, 0.375, 0.8751, 0.3, 0.7001, 0.3, 0.8, 0.375, 1.0, 0.375, 0.975, 0.3, 0.78, 0.3, 0.78, 0.375, 0.975, 0.375, 0.95, 0.3, 0.76, 0.3, 0.76, 0.375, 0.95, 0.375, 0.9251, 0.3, 0.7401, 0.3, 0.7401, 0.375, 0.9251, 0.375, 0.9001, 0.3, 0.7201, 0.0, 0.0, 0.075, 0.2, 0.075, 0.195, 0.0, 0.0, 0.075, 0.2, 0.15, 0.4, 0.15, 0.39, 0.075, 0.195, 0.15, 0.4, 0.225, 0.6, 0.225, 0.585, 0.15, 0.39, 0.225, 0.6, 0.3, 0.8, 0.3, 0.78, 0.225, 0.585, 0.0, 0.0, 0.075, 0.195, 0.075, 0.19, 0.0, 0.0, 0.075, 0.195, 0.15, 0.39, 0.15, 0.38, 0.075, 0.19, 0.15, 0.39, 0.225, 0.585, 0.225, 0.57, 0.15, 0.38, 0.225, 0.585, 0.3, 0.78, 0.3, 0.76, 0.225, 0.57, 0.0, 0.0, 0.075, 0.19, 0.075, 0.185, 0.0, 0.0, 0.075, 0.19, 0.15, 0.38, 0.15, 0.37, 0.075, 0.185, 0.225, 0.57, 0.225, 0.57, 0.15, 0.38, 0.15, 0.38, 0.225, 0.57, 0.3, 0.76, 0.3, 0.7401, 0.225, 0.555, 0.0, 0.0, 0.075, 0.185, 0.075, 0.18, 0.0, 0.0, 0.075, 0.185, 0.15, 0.37, 0.15, 0.36, 0.075, 0.18, 0.15, 0.37, 0.225, 0.555, 0.225, 0.5401, 0.15, 0.36, 0.225, 0.555, 0.3, 0.7401, 0.3, 0.7201, 0.225, 0.5401, 0.0, 0.0, 0.075, 0.18, 0.075, 0.175, 0.0, 0.0, 0.075, 0.18, 0.15, 0.36, 0.15, 0.35, 0.075, 0.175, 0.15, 0.36, 0.225, 0.5401, 0.225, 0.5251, 0.15, 0.35, 0.225, 0.5401, 0.3, 0.7201, 0.3, 0.7001, 0.225, 0.5251, 0.225, 0.555, 0.225, 0.555, 0.225, 0.57, 0.225, 0.57, 0.225, 0.555, 0.225, 0.555, 0.225, 0.57, 0.225, 0.57, 0.15, 0.37, 0.15, 0.37, 0.225, 0.555, 0.225, 0.555, 0.15, 0.38, 0.15, 0.38, 0.15, 0.37, 0.15, 0.37, 0.15, 0.37, 0.15, 0.37, 0.15, 0.37, 0.15, 0.37, 0.15, 0.37, 0.15, 0.37, 0.225, 0.555, 0.225, 0.555, 0.15, 0.38, 0.15, 0.38, 0.15, 0.37, 0.15, 0.37, 0.225, 0.57, 0.225, 0.57, 0.15, 0.38, 0.15, 0.38, 0.15, 0.38, 0.225, 0.57, 0.225, 0.555, 0.15, 0.37, 0.225, 0.57, 0.225, 0.57, 0.15, 0.38, 0.15, 0.38, 0.225, 0.555, 0.225, 0.555, 0.225, 0.57, 0.225, 0.57, 0.225, 0.555, 0.225, 0.555, 0.15, 0.37, 0.15, 0.37, 0.15, 0.37, 0.15, 0.37, 0.15, 0.38, 0.15, 0.38, 0.15, 0.38, 0.15, 0.38, 0.15, 0.37, 0.15, 0.37, 0.15, 0.38, 0.15, 0.38, 0.15, 0.38, 0.15, 0.38, 0.15, 0.37, 0.15, 0.37, 0.225, 0.555, 0.225, 0.555, 0.15, 0.37, 0.15, 0.37, 0.225, 0.555, 0.225, 0.555, 0.15, 0.37, 0.15, 0.37, 0.15, 0.37, 0.15, 0.37, 0.225, 0.555, 0.225, 0.555, 0.225, 0.555, 0.225, 0.555, 0.225, 0.555, 0.225, 0.555, 0.225, 0.555, 0.225, 0.555, 0.15, 0.37, 0.15, 0.37, 0.15, 0.37, 0.15, 0.37, 0.15, 0.37, 0.15, 0.37, 0.225, 0.555, 0.225, 0.555, 0.225, 0.555, 0.225, 0.555, 0.15, 0.37, 0.15, 0.37, 0.15, 0.37, 0.15, 0.37, 0.15, 0.37, 0.15, 0.37, 0.15, 0.37, 0.15, 0.37, 0.15, 0.37, 0.15, 0.37, 0.15, 0.37, 0.15, 0.37, 0.15, 0.37, 0.15, 0.37, 0.15, 0.38, 0.15, 0.38, 0.15, 0.38, 0.15, 0.38, 0.15, 0.38, 0.15, 0.38, 0.15, 0.37, 0.15, 0.37, 0.15, 0.37, 0.15, 0.37, 0.15, 0.38, 0.15, 0.38, 0.15, 0.37, 0.15, 0.37, 0.15, 0.37, 0.15, 0.37, 0.15, 0.37, 0.15, 0.37, 0.15, 0.37, 0.15, 0.37, 0.15, 0.37, 0.15, 0.37, 0.15, 0.37, 0.15, 0.37, 0.15, 0.37, 0.15, 0.37, 0.15, 0.37, 0.15, 0.37, 0.375, 0.8751, 0.625, 0.8751, 0.625, 1.0, 0.375, 1.0, 0.375, 0.975, 0.375, 0.95, 0.375, 0.9251, 0.375, 0.9001, 0.0, 0.0, 0.075, 0.2, 0.15, 0.4, 0.225, 0.6, 0.3, 0.8, 0.375, 1.0, 0.625, 1.0, 0.0, 0.0, 0.0, 0.0, 0.625, 1.0, 0.625, 0.8751, 0.0, 0.0, 0.3, 0.7201, 0.3, 0.7001, 0.375, 0.8751, 0.375, 0.9001, 0.3, 0.8, 0.3, 0.78, 0.375, 0.975, 0.375, 1.0, 0.3, 0.78, 0.3, 0.76, 0.375, 0.95, 0.375, 0.975, 0.3, 0.76, 0.3, 0.7401, 0.375, 0.9251, 0.375, 0.95, 0.3, 0.7401, 0.3, 0.7201, 0.375, 0.9001, 0.375, 0.9251, 0.0, 0.0, 0.0, 0.0, 0.075, 0.195, 0.075, 0.2, 0.075, 0.2, 0.075, 0.195, 0.15, 0.39, 0.15, 0.4, 0.15, 0.4, 0.15, 0.39, 0.225, 0.585, 0.225, 0.6, 0.225, 0.6, 0.225, 0.585, 0.3, 0.78, 0.3, 0.8, 0.0, 0.0, 0.0, 0.0, 0.075, 0.19, 0.075, 0.195, 0.075, 0.195, 0.075, 0.19, 0.15, 0.38, 0.15, 0.39, 0.15, 0.39, 0.15, 0.38, 0.225, 0.57, 0.225, 0.585, 0.225, 0.585, 0.225, 0.57, 0.3, 0.76, 0.3, 0.78, 0.0, 0.0, 0.0, 0.0, 0.075, 0.185, 0.075, 0.19, 0.075, 0.19, 0.075, 0.185, 0.15, 0.37, 0.15, 0.38, 0.225, 0.57, 0.15, 0.38, 0.15, 0.38, 0.225, 0.57, 0.225, 0.57, 0.225, 0.555, 0.3, 0.7401, 0.3, 0.76, 0.0, 0.0, 0.0, 0.0, 0.075, 0.18, 0.075, 0.185, 0.075, 0.185, 0.075, 0.18, 0.15, 0.36, 0.15, 0.37, 0.15, 0.37, 0.15, 0.36, 0.225, 0.5401, 0.225, 0.555, 0.225, 0.555, 0.225, 0.5401, 0.3, 0.7201, 0.3, 0.7401, 0.0, 0.0, 0.0, 0.0, 0.075, 0.175, 0.075, 0.18, 0.075, 0.18, 0.075, 0.175, 0.15, 0.35, 0.15, 0.36, 0.15, 0.36, 0.15, 0.35, 0.225, 0.5251, 0.225, 0.5401, 0.225, 0.5401, 0.225, 0.5251, 0.3, 0.7001, 0.3, 0.7201, 0.225, 0.555, 0.225, 0.57, 0.225, 0.57, 0.225, 0.555, 0.225, 0.555, 0.225, 0.57, 0.225, 0.57, 0.225, 0.555, 0.15, 0.37, 0.225, 0.555, 0.225, 0.555, 0.15, 0.37, 0.15, 0.38, 0.15, 0.37, 0.15, 0.37, 0.15, 0.38, 0.15, 0.37, 0.15, 0.37, 0.15, 0.37, 0.15, 0.37, 0.15, 0.37, 0.225, 0.555, 0.225, 0.555, 0.15, 0.37, 0.15, 0.38, 0.15, 0.37, 0.15, 0.37, 0.15, 0.38, 0.225, 0.57, 0.15, 0.38, 0.15, 0.38, 0.225, 0.57, 0.15, 0.38, 0.15, 0.37, 0.225, 0.555, 0.225, 0.57, 0.225, 0.57, 0.15, 0.38, 0.15, 0.38, 0.225, 0.57, 0.225, 0.555, 0.225, 0.57, 0.225, 0.57, 0.225, 0.555, 0.225, 0.555, 0.15, 0.37, 0.15, 0.37, 0.225, 0.555, 0.15, 0.37, 0.15, 0.38, 0.15, 0.38, 0.15, 0.37, 0.15, 0.38, 0.15, 0.37, 0.15, 0.37, 0.15, 0.38, 0.15, 0.38, 0.15, 0.38, 0.15, 0.38, 0.15, 0.38, 0.15, 0.37, 0.225, 0.555, 0.225, 0.555, 0.15, 0.37, 0.15, 0.37, 0.15, 0.37, 0.15, 0.37, 0.15, 0.37, 0.225, 0.555, 0.225, 0.555, 0.225, 0.555, 0.225, 0.555, 0.225, 0.555, 0.225, 0.555, 0.225, 0.555, 0.225, 0.555, 0.15, 0.37, 0.15, 0.37, 0.15, 0.37, 0.15, 0.37, 0.15, 0.37, 0.225, 0.555, 0.225, 0.555, 0.15, 0.37, 0.225, 0.555, 0.15, 0.37, 0.15, 0.37, 0.225, 0.555, 0.15, 0.37, 0.15, 0.37, 0.15, 0.37, 0.15, 0.37, 0.15, 0.37, 0.15, 0.37, 0.15, 0.37, 0.15, 0.37, 0.15, 0.38, 0.15, 0.38, 0.15, 0.38, 0.15, 0.38, 0.15, 0.38, 0.15, 0.37, 0.15, 0.37, 0.15, 0.38, 0.15, 0.37, 0.15, 0.38, 0.15, 0.38, 0.15, 0.37, 0.15, 0.37, 0.15, 0.37, 0.15, 0.37, 0.15, 0.37, 0.15, 0.37, 0.15, 0.37, 0.15, 0.37, 0.15, 0.37, 0.15, 0.37, 0.15, 0.37, 0.15, 0.37, 0.15, 0.37, 0.15, 0.37, 0.15, 0.37, 0.15, 0.37, 0.15, 0.37, 1.0, 0.5, 1.0, 1.0, 0.9688, 1.0, 0.9688, 0.5, 0.9688, 0.5, 0.9688, 1.0, 0.9375, 1.0, 0.9375, 0.5, 0.9375, 0.5, 0.9375, 1.0, 0.9062, 1.0, 0.9062, 0.5, 0.9062, 0.5, 0.9062, 1.0, 0.875, 1.0, 0.875, 0.5, 0.875, 0.5, 0.875, 1.0, 0.8438, 1.0, 0.8438, 0.5, 0.8438, 0.5, 0.8438, 1.0, 0.8125, 1.0, 0.8125, 0.5, 0.8125, 0.5, 0.8125, 1.0, 0.7812, 1.0, 0.7812, 0.5, 0.7812, 0.5, 0.7812, 1.0, 0.75, 1.0, 0.75, 0.5, 0.75, 0.5, 0.75, 1.0, 0.7188, 1.0, 0.7188, 0.5, 0.7188, 0.5, 0.7188, 1.0, 0.6875, 1.0, 0.6875, 0.5, 0.6875, 0.5, 0.6875, 1.0, 0.6562, 1.0, 0.6562, 0.5, 0.6562, 0.5, 0.6562, 1.0, 0.625, 1.0, 0.625, 0.5, 0.625, 0.5, 0.625, 1.0, 0.5938, 1.0, 0.5938, 0.5, 0.5938, 0.5, 0.5938, 1.0, 0.5625, 1.0, 0.5625, 0.5, 0.5625, 0.5, 0.5625, 1.0, 0.5312, 1.0, 0.5312, 0.5, 0.5312, 0.5, 0.5312, 1.0, 0.5, 1.0, 0.5, 0.5, 0.5, 0.5, 0.5, 1.0, 0.4688, 1.0, 0.4688, 0.5, 0.4688, 0.5, 0.4688, 1.0, 0.4375, 1.0, 0.4375, 0.5, 0.4375, 0.5, 0.4375, 1.0, 0.4062, 1.0, 0.4062, 0.5, 0.4062, 0.5, 0.4062, 1.0, 0.375, 1.0, 0.375, 0.5, 0.375, 0.5, 0.375, 1.0, 0.3438, 1.0, 0.3438, 0.5, 0.3438, 0.5, 0.3438, 1.0, 0.3125, 1.0, 0.3125, 0.5, 0.3125, 0.5, 0.3125, 1.0, 0.2812, 1.0, 0.2812, 0.5, 0.2812, 0.5, 0.2812, 1.0, 0.25, 1.0, 0.25, 0.5, 0.25, 0.5, 0.25, 1.0, 0.2188, 1.0, 0.2188, 0.5, 0.2188, 0.5, 0.2188, 1.0, 0.1875, 1.0, 0.1875, 0.5, 0.1875, 0.5, 0.1875, 1.0, 0.1562, 1.0, 0.1562, 0.5, 0.1562, 0.5, 0.1562, 1.0, 0.125, 1.0, 0.125, 0.5, 0.125, 0.5, 0.125, 1.0, 0.09375, 1.0, 0.09375, 0.5, 0.09375, 0.5, 0.09375, 1.0, 0.0625, 1.0, 0.0625, 0.5, 0.2968, 0.4854, 0.25, 0.49, 0.2032, 0.4854, 0.1582, 0.4717, 0.1167, 0.4496, 0.08029, 0.4197, 0.05045, 0.3833, 0.02827, 0.3418, 0.01461, 0.2968, 0.01, 0.25, 0.01461, 0.2032, 0.02827, 0.1582, 0.05045, 0.1167, 0.08029, 0.08029, 0.1167, 0.05045, 0.1582, 0.02827, 0.2032, 0.01461, 0.25, 0.01, 0.2968, 0.01461, 0.3418, 0.02827, 0.3833, 0.05045, 0.4197, 0.08029, 0.4496, 0.1167, 0.4717, 0.1582, 0.4854, 0.2032, 0.49, 0.25, 0.4854, 0.2968, 0.4717, 0.3418, 0.4496, 0.3833, 0.4197, 0.4197, 0.3833, 0.4496, 0.3418, 0.4717, 0.0625, 0.5, 0.0625, 1.0, 0.03125, 1.0, 0.03125, 0.5, 0.03125, 0.5, 0.03125, 1.0, 0.0, 1.0, 0.0, 0.5, 0.75, 0.49, 0.7968, 0.4854, 0.8418, 0.4717, 0.8833, 0.4496, 0.9197, 0.4197, 0.9496, 0.3833, 0.9717, 0.3418, 0.9854, 0.2968, 0.99, 0.25, 0.9854, 0.2032, 0.9717, 0.1582, 0.9496, 0.1167, 0.9197, 0.08029, 0.8833, 0.05045, 0.8418, 0.02827, 0.7968, 0.01461, 0.75, 0.01, 0.7032, 0.01461, 0.6582, 0.02827, 0.6167, 0.05045, 0.5803, 0.08029, 0.5504, 0.1167, 0.5283, 0.1582, 0.5146, 0.2032, 0.51, 0.25, 0.5146, 0.2968, 0.5283, 0.3418, 0.5504, 0.3833, 0.5803, 0.4197, 0.6167, 0.4496, 0.6582, 0.4717, 0.7032, 0.4854])
me_cube_002.materials.append(mat_material_002)
me_cube_002.materials.append(mat_material_003)
me_cube_002.update()
me_cylinder_001 = bpy.data.meshes.new('Cylinder.001')
me_cylinder_001.from_pydata([(0.0, 1.0, -1.0), (0.0, 1.0, 1.0), (0.1951, 0.9808, -1.0), (0.1951, 0.9808, 1.0), (0.3827, 0.9239, -1.0), (0.3827, 0.9239, 1.0), (0.5556, 0.8315, -1.0), (0.5556, 0.8315, 1.0), (0.7071, 0.7071, -1.0), (0.7071, 0.7071, 1.0), (0.8315, 0.5556, -1.0), (0.8315, 0.5556, 1.0), (0.9239, 0.3827, -1.0), (0.9239, 0.3827, 1.0), (0.9808, 0.1951, -1.0), (0.9808, 0.1951, 1.0), (1.0, 0.0, -1.0), (1.0, 0.0, 1.0), (0.9808, -0.1951, -1.0), (0.9808, -0.1951, 1.0), (0.9239, -0.3827, -1.0), (0.9239, -0.3827, 1.0), (0.8315, -0.5556, -1.0), (0.8315, -0.5556, 1.0), (0.7071, -0.7071, -1.0), (0.7071, -0.7071, 1.0), (0.5556, -0.8315, -1.0), (0.5556, -0.8315, 1.0), (0.3827, -0.9239, -1.0), (0.3827, -0.9239, 1.0), (0.1951, -0.9808, -1.0), (0.1951, -0.9808, 1.0), (0.0, -1.0, -1.0), (0.0, -1.0, 1.0), (-0.1951, -0.9808, -1.0), (-0.1951, -0.9808, 1.0), (-0.3827, -0.9239, -1.0), (-0.3827, -0.9239, 1.0), (-0.5556, -0.8315, -1.0), (-0.5556, -0.8315, 1.0), (-0.7071, -0.7071, -1.0), (-0.7071, -0.7071, 1.0), (-0.8315, -0.5556, -1.0), (-0.8315, -0.5556, 1.0), (-0.9239, -0.3827, -1.0), (-0.9239, -0.3827, 1.0), (-0.9808, -0.1951, -1.0), (-0.9808, -0.1951, 1.0), (-1.0, 0.0, -1.0), (-1.0, 0.0, 1.0), (-0.9808, 0.1951, -1.0), (-0.9808, 0.1951, 1.0), (-0.9239, 0.3827, -1.0), (-0.9239, 0.3827, 1.0), (-0.8315, 0.5556, -1.0), (-0.8315, 0.5556, 1.0), (-0.7071, 0.7071, -1.0), (-0.7071, 0.7071, 1.0), (-0.5556, 0.8315, -1.0), (-0.5556, 0.8315, 1.0), (-0.3827, 0.9239, -1.0), (-0.3827, 0.9239, 1.0), (-0.1951, 0.9808, -1.0), (-0.1951, 0.9808, 1.0), (4.009, 0.03101, -0.8148), (-0.9155, 0.03101, -0.8148), (4.252, 0.03101, -3.364), (-0.5396, 0.03101, -5.846), (1.064, 0.03101, -5.512), (2.156, 0.03101, -5.148), (3.056, 0.03101, -4.761), (3.797, 0.03101, -4.355), (4.239, 0.03101, -3.879), (4.252, 0.1923, -3.364), (4.009, 0.1923, -0.8148), (-0.9155, 0.1923, -0.8148), (-0.5396, 0.1923, -5.846), (4.239, 0.1923, -3.879), (1.064, 0.1923, -5.512), (2.156, 0.1923, -5.148), (3.056, 0.1923, -4.761), (3.797, 0.1923, -4.355), (8.036, -5.814, 3.694), (5.308, -5.814, 3.557), (7.652, -5.814, 3.755), (7.231, -5.814, 3.79), (6.793, -5.814, 3.797), (6.361, -5.814, 3.775), (5.957, -5.814, 3.726), (5.6, -5.814, 3.652), (-10.82, -5.814, -3.085), (-10.35, -5.814, -3.878), (-11.03, -5.814, -3.197), (-11.15, -5.814, -3.319), (-11.18, -5.814, -3.447), (-11.1, -5.814, -3.572), (-10.93, -5.814, -3.69), (-10.68, -5.814, -3.794), (31.35, -5.814, -1.789), (30.88, -5.814, -0.9963), (31.56, -5.814, -1.678), (31.68, -5.814, -1.555), (31.7, -5.814, -1.428), (31.63, -5.814, -1.302), (31.46, -5.814, -1.185), (31.21, -5.814, -1.081), (12.49, -5.814, -8.568), (15.22, -5.814, -8.432), (12.88, -5.814, -8.63), (13.3, -5.814, -8.665), (13.73, -5.814, -8.671), (14.17, -5.814, -8.65), (14.57, -5.814, -8.601), (14.93, -5.814, -8.527), (6.22, -1.096, 3.347), (5.308, -2.956, 3.557), (6.018, -1.143, 3.393), (5.825, -1.28, 3.438), (5.652, -1.502, 3.478), (5.507, -1.796, 3.511), (5.399, -2.149, 3.536), (5.331, -2.542, 3.552), (7.419, -1.096, 3.407), (8.036, -2.956, 3.694), (7.556, -1.143, 3.47), (7.687, -1.28, 3.531), (7.804, -1.502, 3.586), (7.901, -1.796, 3.631), (7.975, -2.149, 3.665), (8.02, -2.542, 3.686), (6.381, -1.096, 3.399), (5.6, -2.956, 3.652), (6.207, -1.143, 3.455), (6.042, -1.28, 3.509), (5.894, -1.502, 3.557), (5.77, -1.796, 3.597), (5.677, -2.149, 3.627), (5.619, -2.542, 3.646), (6.525, -1.096, 3.429), (5.957, -2.956, 3.726), (6.398, -1.143, 3.495), (6.278, -1.28, 3.558), (6.17, -1.502, 3.614), (6.081, -1.796, 3.661), (6.013, -2.149, 3.697), (5.971, -2.542, 3.719), (6.687, -1.096, 3.449), (6.361, -2.956, 3.775), (6.615, -1.143, 3.521), (6.546, -1.28, 3.59), (6.484, -1.502, 3.652), (6.432, -1.796, 3.704), (6.393, -2.149, 3.743), (6.369, -2.542, 3.767), (6.861, -1.096, 3.457), (6.793, -2.956, 3.797), (6.846, -1.143, 3.533), (6.832, -1.28, 3.605), (6.819, -1.502, 3.669), (6.808, -1.796, 3.723), (6.8, -2.149, 3.763), (6.795, -2.542, 3.788), (7.037, -1.096, 3.455), (7.231, -2.956, 3.79), (7.08, -1.143, 3.529), (7.121, -1.28, 3.6), (7.158, -1.502, 3.664), (7.188, -1.796, 3.717), (7.211, -2.149, 3.757), (7.226, -2.542, 3.782), (7.207, -1.096, 3.44), (7.652, -2.956, 3.755), (7.306, -1.143, 3.51), (7.4, -1.28, 3.577), (7.484, -1.502, 3.637), (7.555, -1.796, 3.686), (7.608, -2.149, 3.724), (7.641, -2.542, 3.747), (-9.626, -1.096, -3.613), (-10.35, -2.956, -3.878), (-9.787, -1.143, -3.672), (-9.94, -1.28, -3.728), (-10.08, -1.502, -3.778), (-10.19, -1.796, -3.82), (-10.28, -2.149, -3.852), (-10.33, -2.542, -3.872), (-9.833, -1.096, -3.265), (-10.82, -2.956, -3.085), (-10.05, -1.143, -3.225), (-10.26, -1.28, -3.187), (-10.45, -1.502, -3.153), (-10.6, -1.796, -3.124), (-10.72, -2.149, -3.103), (-10.8, -2.542, -3.09), (-9.807, -1.096, -3.566), (-10.68, -2.956, -3.794), (-10.0, -1.143, -3.617), (-10.18, -1.28, -3.665), (-10.35, -1.502, -3.708), (-10.49, -1.796, -3.744), (-10.59, -2.149, -3.771), (-10.66, -2.542, -3.788), (-9.91, -1.096, -3.525), (-10.93, -2.956, -3.69), (-10.14, -1.143, -3.561), (-10.35, -1.28, -3.596), (-10.55, -1.502, -3.628), (-10.71, -1.796, -3.654), (-10.83, -2.149, -3.673), (-10.91, -2.542, -3.686), (-9.977, -1.096, -3.477), (-11.1, -2.956, -3.572), (-10.23, -1.143, -3.498), (-10.46, -1.28, -3.518), (-10.68, -1.502, -3.536), (-10.86, -1.796, -3.551), (-10.99, -2.149, -3.563), (-11.07, -2.542, -3.57), (-10.01, -1.096, -3.427), (-11.18, -2.956, -3.447), (-10.27, -1.143, -3.431), (-10.51, -1.28, -3.435), (-10.74, -1.502, -3.439), (-10.92, -1.796, -3.442), (-11.06, -2.149, -3.445), (-11.15, -2.542, -3.446), (-9.998, -1.096, -3.376), (-11.15, -2.956, -3.319), (-10.25, -1.143, -3.363), (-10.5, -1.28, -3.351), (-10.72, -1.502, -3.34), (-10.9, -1.796, -3.332), (-11.04, -2.149, -3.325), (-11.12, -2.542, -3.321), (-9.949, -1.096, -3.326), (-11.03, -2.956, -3.197), (-10.19, -1.143, -3.297), (-10.42, -1.28, -3.27), (-10.62, -1.502, -3.246), (-10.8, -1.796, -3.225), (-10.92, -2.149, -3.21), (-11.0, -2.542, -3.2), (30.15, -1.096, -1.261), (30.88, -2.956, -0.9963), (30.32, -1.143, -1.202), (30.47, -1.28, -1.146), (30.61, -1.502, -1.096), (30.72, -1.796, -1.054), (30.81, -2.149, -1.023), (30.86, -2.542, -1.003), (30.36, -1.096, -1.61), (31.35, -2.956, -1.789), (30.58, -1.143, -1.65), (30.79, -1.28, -1.688), (30.98, -1.502, -1.722), (31.13, -1.796, -1.75), (31.25, -2.149, -1.772), (31.32, -2.542, -1.785), (30.34, -1.096, -1.308), (31.21, -2.956, -1.081), (30.53, -1.143, -1.258), (30.71, -1.28, -1.21), (30.88, -1.502, -1.167), (31.02, -1.796, -1.131), (31.12, -2.149, -1.103), (31.18, -2.542, -1.087), (30.44, -1.096, -1.35), (31.46, -2.956, -1.185), (30.66, -1.143, -1.313), (30.88, -1.28, -1.278), (31.07, -1.502, -1.247), (31.24, -1.796, -1.221), (31.36, -2.149, -1.201), (31.43, -2.542, -1.189), (30.51, -1.096, -1.397), (31.63, -2.956, -1.302), (30.76, -1.143, -1.376), (30.99, -1.28, -1.356), (31.21, -1.502, -1.338), (31.38, -1.796, -1.323), (31.52, -2.149, -1.312), (31.6, -2.542, -1.305), (30.54, -1.096, -1.448), (31.7, -2.956, -1.428), (30.79, -1.143, -1.443), (31.04, -1.28, -1.439), (31.26, -1.502, -1.435), (31.45, -1.796, -1.432), (31.59, -2.149, -1.43), (31.67, -2.542, -1.428), (30.53, -1.096, -1.499), (31.68, -2.956, -1.555), (30.78, -1.143, -1.511), (31.03, -1.28, -1.523), (31.25, -1.502, -1.534), (31.43, -1.796, -1.543), (31.57, -2.149, -1.55), (31.65, -2.542, -1.554), (30.48, -1.096, -1.548), (31.56, -2.956, -1.678), (30.72, -1.143, -1.577), (30.95, -1.28, -1.604), (31.15, -1.502, -1.629), (31.32, -1.796, -1.649), (31.45, -2.149, -1.665), (31.53, -2.542, -1.674), (14.31, -1.096, -8.221), (15.22, -2.956, -8.432), (14.51, -1.143, -8.268), (14.7, -1.28, -8.312), (14.88, -1.502, -8.352), (15.02, -1.796, -8.386), (15.13, -2.149, -8.411), (15.2, -2.542, -8.426), (13.11, -1.096, -8.281), (12.49, -2.956, -8.568), (12.97, -1.143, -8.345), (12.84, -1.28, -8.406), (12.72, -1.502, -8.46), (12.63, -1.796, -8.505), (12.55, -2.149, -8.54), (12.51, -2.542, -8.561), (14.15, -1.096, -8.274), (14.93, -2.956, -8.527), (14.32, -1.143, -8.33), (14.49, -1.28, -8.383), (14.63, -1.502, -8.431), (14.76, -1.796, -8.471), (14.85, -2.149, -8.502), (14.91, -2.542, -8.52), (14.0, -1.096, -8.303), (14.57, -2.956, -8.601), (14.13, -1.143, -8.37), (14.25, -1.28, -8.432), (14.36, -1.502, -8.489), (14.45, -1.796, -8.536), (14.52, -2.149, -8.571), (14.56, -2.542, -8.593), (13.84, -1.096, -8.323), (14.17, -2.956, -8.65), (13.91, -1.143, -8.396), (13.98, -1.28, -8.465), (14.04, -1.502, -8.527), (14.1, -1.796, -8.578), (14.13, -2.149, -8.617), (14.16, -2.542, -8.642), (13.67, -1.096, -8.332), (13.73, -2.956, -8.671), (13.68, -1.143, -8.407), (13.7, -1.28, -8.479), (13.71, -1.502, -8.543), (13.72, -1.796, -8.597), (13.73, -2.149, -8.638), (13.73, -2.542, -8.663), (13.49, -1.096, -8.329), (13.3, -2.956, -8.665), (13.45, -1.143, -8.404), (13.41, -1.28, -8.475), (13.37, -1.502, -8.538), (13.34, -1.796, -8.591), (13.32, -2.149, -8.631), (13.3, -2.542, -8.656), (13.32, -1.096, -8.315), (12.88, -2.956, -8.63), (13.22, -1.143, -8.385), (13.13, -1.28, -8.451), (13.04, -1.502, -8.511), (12.97, -1.796, -8.561), (12.92, -2.149, -8.598), (12.89, -2.542, -8.622)], [], [(0, 1, 3, 2), (2, 3, 5, 4), (4, 5, 7, 6), (6, 7, 9, 8), (8, 9, 11, 10), (10, 11, 13, 12), (12, 13, 15, 14), (14, 15, 17, 16), (16, 17, 19, 18), (18, 19, 21, 20), (20, 21, 23, 22), (22, 23, 25, 24), (24, 25, 27, 26), (26, 27, 29, 28), (28, 29, 31, 30), (30, 31, 33, 32), (32, 33, 35, 34), (34, 35, 37, 36), (36, 37, 39, 38), (38, 39, 41, 40), (40, 41, 43, 42), (42, 43, 45, 44), (44, 45, 47, 46), (46, 47, 49, 48), (48, 49, 51, 50), (50, 51, 53, 52), (52, 53, 55, 54), (54, 55, 57, 56), (56, 57, 59, 58), (58, 59, 61, 60), (3, 1, 63, 61, 59, 57, 55, 53, 51, 49, 47, 45, 43, 41, 39, 37, 35, 33, 31, 29, 27, 25, 23, 21, 19, 17, 15, 13, 11, 9, 7, 5), (60, 61, 63, 62), (62, 63, 1, 0), (0, 2, 4, 6, 8, 10, 12, 14, 16, 18, 20, 22, 24, 26, 28, 30, 32, 34, 36, 38, 40, 42, 44, 46, 48, 50, 52, 54, 56, 58, 60, 62), (64, 66, 72, 71, 70, 69, 68, 67, 65), (74, 75, 76, 78, 79, 80, 81, 77, 73), (68, 69, 79, 78), (65, 67, 76, 75), (69, 70, 80, 79), (72, 66, 73, 77), (66, 64, 74, 73), (70, 71, 81, 80), (67, 68, 78, 76), (64, 65, 75, 74), (71, 72, 77, 81), (88, 139, 131, 89), (259, 105, 104, 267), (82, 123, 171, 84), (306, 322, 330, 338, 346, 354, 362, 314, 178, 194, 202, 210, 218, 226, 234, 186, 114, 130, 138, 146, 154, 162, 170, 122, 242, 258, 266, 274, 282, 290, 298, 250), (235, 92, 90, 187), (99, 243, 123, 82), (179, 91, 97, 195), (84, 171, 163, 85), (85, 163, 155, 86), (86, 155, 147, 87), (87, 147, 139, 88), (83, 115, 187, 90), (91, 179, 315, 106), (203, 96, 95, 211), (211, 95, 94, 219), (219, 94, 93, 227), (227, 93, 92, 235), (243, 99, 105, 259), (195, 97, 96, 203), (363, 108, 106, 315), (331, 112, 111, 339), (339, 111, 110, 347), (347, 110, 109, 355), (355, 109, 108, 363), (323, 113, 112, 331), (299, 100, 98, 251), (267, 104, 103, 275), (275, 103, 102, 283), (283, 102, 101, 291), (291, 101, 100, 299), (307, 107, 113, 323), (107, 307, 251, 98), (90, 92, 93, 94, 95, 96, 97, 91, 106, 108, 109, 110, 111, 112, 113, 107, 98, 100, 101, 102, 103, 104, 105, 99, 82, 84, 85, 86, 87, 88, 89, 83), (122, 170, 172, 124), (124, 172, 173, 125), (125, 173, 174, 126), (126, 174, 175, 127), (127, 175, 176, 128), (128, 176, 177, 129), (129, 177, 171, 123), (170, 162, 164, 172), (172, 164, 165, 173), (173, 165, 166, 174), (174, 166, 167, 175), (175, 167, 168, 176), (176, 168, 169, 177), (177, 169, 163, 171), (162, 154, 156, 164), (164, 156, 157, 165), (165, 157, 158, 166), (166, 158, 159, 167), (167, 159, 160, 168), (168, 160, 161, 169), (169, 161, 155, 163), (154, 146, 148, 156), (156, 148, 149, 157), (157, 149, 150, 158), (158, 150, 151, 159), (159, 151, 152, 160), (160, 152, 153, 161), (161, 153, 147, 155), (146, 138, 140, 148), (148, 140, 141, 149), (149, 141, 142, 150), (150, 142, 143, 151), (151, 143, 144, 152), (152, 144, 145, 153), (153, 145, 139, 147), (138, 130, 132, 140), (140, 132, 133, 141), (141, 133, 134, 142), (142, 134, 135, 143), (143, 135, 136, 144), (144, 136, 137, 145), (145, 137, 131, 139), (130, 114, 116, 132), (132, 116, 117, 133), (133, 117, 118, 134), (134, 118, 119, 135), (135, 119, 120, 136), (136, 120, 121, 137), (137, 121, 115, 131), (194, 178, 180, 196), (196, 180, 181, 197), (197, 181, 182, 198), (198, 182, 183, 199), (199, 183, 184, 200), (200, 184, 185, 201), (201, 185, 179, 195), (202, 194, 196, 204), (204, 196, 197, 205), (205, 197, 198, 206), (206, 198, 199, 207), (207, 199, 200, 208), (208, 200, 201, 209), (209, 201, 195, 203), (210, 202, 204, 212), (212, 204, 205, 213), (213, 205, 206, 214), (214, 206, 207, 215), (215, 207, 208, 216), (216, 208, 209, 217), (217, 209, 203, 211), (218, 210, 212, 220), (220, 212, 213, 221), (221, 213, 214, 222), (222, 214, 215, 223), (223, 215, 216, 224), (224, 216, 217, 225), (225, 217, 211, 219), (226, 218, 220, 228), (228, 220, 221, 229), (229, 221, 222, 230), (230, 222, 223, 231), (231, 223, 224, 232), (232, 224, 225, 233), (233, 225, 219, 227), (234, 226, 228, 236), (236, 228, 229, 237), (237, 229, 230, 238), (238, 230, 231, 239), (239, 231, 232, 240), (240, 232, 233, 241), (241, 233, 227, 235), (186, 234, 236, 188), (188, 236, 237, 189), (189, 237, 238, 190), (190, 238, 239, 191), (191, 239, 240, 192), (192, 240, 241, 193), (193, 241, 235, 187), (322, 306, 308, 324), (324, 308, 309, 325), (325, 309, 310, 326), (326, 310, 311, 327), (327, 311, 312, 328), (328, 312, 313, 329), (329, 313, 307, 323), (330, 322, 324, 332), (332, 324, 325, 333), (333, 325, 326, 334), (334, 326, 327, 335), (335, 327, 328, 336), (336, 328, 329, 337), (337, 329, 323, 331), (338, 330, 332, 340), (340, 332, 333, 341), (341, 333, 334, 342), (342, 334, 335, 343), (343, 335, 336, 344), (344, 336, 337, 345), (345, 337, 331, 339), (346, 338, 340, 348), (348, 340, 341, 349), (349, 341, 342, 350), (350, 342, 343, 351), (351, 343, 344, 352), (352, 344, 345, 353), (353, 345, 339, 347), (354, 346, 348, 356), (356, 348, 349, 357), (357, 349, 350, 358), (358, 350, 351, 359), (359, 351, 352, 360), (360, 352, 353, 361), (361, 353, 347, 355), (362, 354, 356, 364), (364, 356, 357, 365), (365, 357, 358, 366), (366, 358, 359, 367), (367, 359, 360, 368), (368, 360, 361, 369), (369, 361, 355, 363), (314, 362, 364, 316), (316, 364, 365, 317), (317, 365, 366, 318), (318, 366, 367, 319), (319, 367, 368, 320), (320, 368, 369, 321), (321, 369, 363, 315), (258, 242, 244, 260), (260, 244, 245, 261), (261, 245, 246, 262), (262, 246, 247, 263), (263, 247, 248, 264), (264, 248, 249, 265), (265, 249, 243, 259), (266, 258, 260, 268), (268, 260, 261, 269), (269, 261, 262, 270), (270, 262, 263, 271), (271, 263, 264, 272), (272, 264, 265, 273), (273, 265, 259, 267), (274, 266, 268, 276), (276, 268, 269, 277), (277, 269, 270, 278), (278, 270, 271, 279), (279, 271, 272, 280), (280, 272, 273, 281), (281, 273, 267, 275), (282, 274, 276, 284), (284, 276, 277, 285), (285, 277, 278, 286), (286, 278, 279, 287), (287, 279, 280, 288), (288, 280, 281, 289), (289, 281, 275, 283), (290, 282, 284, 292), (292, 284, 285, 293), (293, 285, 286, 294), (294, 286, 287, 295), (295, 287, 288, 296), (296, 288, 289, 297), (297, 289, 283, 291), (298, 290, 292, 300), (300, 292, 293, 301), (301, 293, 294, 302), (302, 294, 295, 303), (303, 295, 296, 304), (304, 296, 297, 305), (305, 297, 291, 299), (250, 298, 300, 252), (252, 300, 301, 253), (253, 301, 302, 254), (254, 302, 303, 255), (255, 303, 304, 256), (256, 304, 305, 257), (257, 305, 299, 251), (114, 186, 188, 116), (116, 188, 189, 117), (117, 189, 190, 118), (118, 190, 191, 119), (119, 191, 192, 120), (120, 192, 193, 121), (121, 193, 187, 115), (242, 122, 124, 244), (244, 124, 125, 245), (245, 125, 126, 246), (246, 126, 127, 247), (247, 127, 128, 248), (248, 128, 129, 249), (249, 129, 123, 243), (251, 307, 313, 257), (257, 313, 312, 256), (256, 312, 311, 255), (255, 311, 310, 254), (254, 310, 309, 253), (253, 309, 308, 252), (252, 308, 306, 250), (315, 179, 185, 321), (321, 185, 184, 320), (320, 184, 183, 319), (319, 183, 182, 318), (318, 182, 181, 317), (317, 181, 180, 316), (316, 180, 178, 314), (89, 131, 115, 83)])
me_cylinder_001.polygons.foreach_set('material_index', [0, 0, 0, 0, 0, 0, 0, 0, 0, 0, 0, 0, 0, 0, 0, 0, 0, 0, 0, 0, 0, 0, 0, 0, 0, 0, 0, 0, 0, 0, 0, 0, 0, 0, 1, 1, 1, 1, 1, 1, 1, 1, 1, 1, 1, 2, 2, 2, 2, 2, 2, 2, 2, 2, 2, 2, 2, 2, 2, 2, 2, 2, 2, 2, 2, 2, 2, 2, 2, 2, 2, 2, 2, 2, 2, 2, 2, 2, 2, 2, 2, 2, 2, 2, 2, 2, 2, 2, 2, 2, 2, 2, 2, 2, 2, 2, 2, 2, 2, 2, 2, 2, 2, 2, 2, 2, 2, 2, 2, 2, 2, 2, 2, 2, 2, 2, 2, 2, 2, 2, 2, 2, 2, 2, 2, 2, 2, 2, 2, 2, 2, 2, 2, 2, 2, 2, 2, 2, 2, 2, 2, 2, 2, 2, 2, 2, 2, 2, 2, 2, 2, 2, 2, 2, 2, 2, 2, 2, 2, 2, 2, 2, 2, 2, 2, 2, 2, 2, 2, 2, 2, 2, 2, 2, 2, 2, 2, 2, 2, 2, 2, 2, 2, 2, 2, 2, 2, 2, 2, 2, 2, 2, 2, 2, 2, 2, 2, 2, 2, 2, 2, 2, 2, 2, 2, 2, 2, 2, 2, 2, 2, 2, 2, 2, 2, 2, 2, 2, 2, 2, 2, 2, 2, 2, 2, 2, 2, 2, 2, 2, 2, 2, 2, 2, 2, 2, 2, 2, 2, 2, 2, 2, 2, 2, 2, 2, 2, 2, 2, 2, 2, 2, 2, 2, 2, 2, 2, 2, 2, 2, 2, 2, 2, 2, 2, 2, 2, 2, 2, 2, 2, 2, 2, 2, 2, 2, 2, 2, 2, 2, 2, 2, 2, 2, 2, 2, 2, 2, 2, 2, 2, 2, 2, 2, 2, 2, 2, 2, 2, 2, 2, 2, 2])
_uv = me_cylinder_001.uv_layers.new(name='UVMap')
_uv.uv.foreach_set('vector', [1.0, 0.5, 1.0, 1.0, 0.9688, 1.0, 0.9688, 0.5, 0.9688, 0.5, 0.9688, 1.0, 0.9375, 1.0, 0.9375, 0.5, 0.9375, 0.5, 0.9375, 1.0, 0.9062, 1.0, 0.9062, 0.5, 0.9062, 0.5, 0.9062, 1.0, 0.875, 1.0, 0.875, 0.5, 0.875, 0.5, 0.875, 1.0, 0.8438, 1.0, 0.8438, 0.5, 0.8438, 0.5, 0.8438, 1.0, 0.8125, 1.0, 0.8125, 0.5, 0.8125, 0.5, 0.8125, 1.0, 0.7812, 1.0, 0.7812, 0.5, 0.7812, 0.5, 0.7812, 1.0, 0.75, 1.0, 0.75, 0.5, 0.75, 0.5, 0.75, 1.0, 0.7188, 1.0, 0.7188, 0.5, 0.7188, 0.5, 0.7188, 1.0, 0.6875, 1.0, 0.6875, 0.5, 0.6875, 0.5, 0.6875, 1.0, 0.6562, 1.0, 0.6562, 0.5, 0.6562, 0.5, 0.6562, 1.0, 0.625, 1.0, 0.625, 0.5, 0.625, 0.5, 0.625, 1.0, 0.5938, 1.0, 0.5938, 0.5, 0.5938, 0.5, 0.5938, 1.0, 0.5625, 1.0, 0.5625, 0.5, 0.5625, 0.5, 0.5625, 1.0, 0.5312, 1.0, 0.5312, 0.5, 0.5312, 0.5, 0.5312, 1.0, 0.5, 1.0, 0.5, 0.5, 0.5, 0.5, 0.5, 1.0, 0.4688, 1.0, 0.4688, 0.5, 0.4688, 0.5, 0.4688, 1.0, 0.4375, 1.0, 0.4375, 0.5, 0.4375, 0.5, 0.4375, 1.0, 0.4062, 1.0, 0.4062, 0.5, 0.4062, 0.5, 0.4062, 1.0, 0.375, 1.0, 0.375, 0.5, 0.375, 0.5, 0.375, 1.0, 0.3438, 1.0, 0.3438, 0.5, 0.3438, 0.5, 0.3438, 1.0, 0.3125, 1.0, 0.3125, 0.5, 0.3125, 0.5, 0.3125, 1.0, 0.2812, 1.0, 0.2812, 0.5, 0.2812, 0.5, 0.2812, 1.0, 0.25, 1.0, 0.25, 0.5, 0.25, 0.5, 0.25, 1.0, 0.2188, 1.0, 0.2188, 0.5, 0.2188, 0.5, 0.2188, 1.0, 0.1875, 1.0, 0.1875, 0.5, 0.1875, 0.5, 0.1875, 1.0, 0.1562, 1.0, 0.1562, 0.5, 0.1562, 0.5, 0.1562, 1.0, 0.125, 1.0, 0.125, 0.5, 0.125, 0.5, 0.125, 1.0, 0.09375, 1.0, 0.09375, 0.5, 0.09375, 0.5, 0.09375, 1.0, 0.0625, 1.0, 0.0625, 0.5, 0.2968, 0.4854, 0.25, 0.49, 0.2032, 0.4854, 0.1582, 0.4717, 0.1167, 0.4496, 0.08029, 0.4197, 0.05045, 0.3833, 0.02827, 0.3418, 0.01461, 0.2968, 0.01, 0.25, 0.01461, 0.2032, 0.02827, 0.1582, 0.05045, 0.1167, 0.08029, 0.08029, 0.1167, 0.05045, 0.1582, 0.02827, 0.2032, 0.01461, 0.25, 0.01, 0.2968, 0.01461, 0.3418, 0.02827, 0.3833, 0.05045, 0.4197, 0.08029, 0.4496, 0.1167, 0.4717, 0.1582, 0.4854, 0.2032, 0.49, 0.25, 0.4854, 0.2968, 0.4717, 0.3418, 0.4496, 0.3833, 0.4197, 0.4197, 0.3833, 0.4496, 0.3418, 0.4717, 0.0625, 0.5, 0.0625, 1.0, 0.03125, 1.0, 0.03125, 0.5, 0.03125, 0.5, 0.03125, 1.0, 0.0, 1.0, 0.0, 0.5, 0.75, 0.49, 0.7968, 0.4854, 0.8418, 0.4717, 0.8833, 0.4496, 0.9197, 0.4197, 0.9496, 0.3833, 0.9717, 0.3418, 0.9854, 0.2968, 0.99, 0.25, 0.9854, 0.2032, 0.9717, 0.1582, 0.9496, 0.1167, 0.9197, 0.08029, 0.8833, 0.05045, 0.8418, 0.02827, 0.7968, 0.01461, 0.75, 0.01, 0.7032, 0.01461, 0.6582, 0.02827, 0.6167, 0.05045, 0.5803, 0.08029, 0.5504, 0.1167, 0.5283, 0.1582, 0.5146, 0.2032, 0.51, 0.25, 0.5146, 0.2968, 0.5283, 0.3418, 0.5504, 0.3833, 0.5803, 0.4197, 0.6167, 0.4496, 0.6582, 0.4717, 0.7032, 0.4854, 0.0, 0.0, 0.0, 1.0, 0.1667, 1.0, 0.3333, 1.0, 0.5, 1.0, 0.6667, 1.0, 0.8333, 1.0, 1.0, 1.0, 1.0, 0.0, 0.0, 0.0, 1.0, 0.0, 1.0, 1.0, 0.8333, 1.0, 0.6667, 1.0, 0.5, 1.0, 0.3333, 1.0, 0.1667, 1.0, 0.0, 1.0, 0.8333, 1.0, 0.6667, 1.0, 0.6667, 1.0, 0.8333, 1.0, 1.0, 0.0, 1.0, 1.0, 1.0, 1.0, 1.0, 0.0, 0.6667, 1.0, 0.5, 1.0, 0.5, 1.0, 0.6667, 1.0, 0.1667, 1.0, 0.0, 1.0, 0.0, 1.0, 0.1667, 1.0, 0.0, 1.0, 0.0, 0.0, 0.0, 0.0, 0.0, 1.0, 0.5, 1.0, 0.3333, 1.0, 0.3333, 1.0, 0.5, 1.0, 1.0, 1.0, 0.8333, 1.0, 0.8333, 1.0, 1.0, 1.0, 0.0, 0.0, 1.0, 0.0, 1.0, 0.0, 0.0, 0.0, 0.3333, 1.0, 0.1667, 1.0, 0.1667, 1.0, 0.3333, 1.0, 0.375, 0.008689, 0.5265, 0.008689, 0.5265, 0.01193, 0.375, 0.01193, 0.5265, 0.7619, 0.375, 0.7619, 0.375, 0.7587, 0.5265, 0.7587, 0.375, 0.9847, 0.5265, 0.9847, 0.5265, 0.9881, 0.375, 0.9881, 0.6341, 0.5159, 0.6343, 0.514, 0.6348, 0.5127, 0.6355, 0.5115, 0.6365, 0.5105, 0.6377, 0.5098, 0.639, 0.5093, 0.6409, 0.5091, 0.8591, 0.5091, 0.861, 0.5093, 0.8623, 0.5098, 0.8635, 0.5105, 0.8645, 0.5115, 0.8652, 0.5127, 0.8657, 0.514, 0.8659, 0.5159, 0.8659, 0.7341, 0.8657, 0.736, 0.8652, 0.7373, 0.8645, 0.7385, 0.8635, 0.7395, 0.8623, 0.7402, 0.861, 0.7407, 0.8591, 0.7409, 0.6409, 0.7409, 0.639, 0.7407, 0.6377, 0.7402, 0.6365, 0.7395, 0.6355, 0.7385, 0.6348, 0.7373, 0.6343, 0.736, 0.6341, 0.7341, 0.5265, 0.2381, 0.375, 0.2381, 0.375, 0.2347, 0.5265, 0.2347, 0.375, 0.7653, 0.5265, 0.7653, 0.5265, 0.9847, 0.375, 0.9847, 0.5265, 0.2653, 0.375, 0.2653, 0.375, 0.2619, 0.5265, 0.2619, 0.375, 0.9881, 0.5265, 0.9881, 0.5265, 0.9913, 0.375, 0.9913, 0.375, 0.9913, 0.5265, 0.9913, 0.5265, 1.0, 0.375, 1.0, 0.375, 0.0, 0.5265, 0.0, 0.5265, 0.005779, 0.375, 0.005779, 0.375, 0.005779, 0.5265, 0.005779, 0.5265, 0.008689, 0.375, 0.008689, 0.375, 0.01535, 0.5265, 0.01535, 0.5265, 0.2347, 0.375, 0.2347, 0.375, 0.2653, 0.5265, 0.2653, 0.5265, 0.4847, 0.375, 0.4847, 0.5265, 0.2587, 0.375, 0.2587, 0.375, 0.2558, 0.5265, 0.2558, 0.5265, 0.2558, 0.375, 0.2558, 0.375, 0.2442, 0.5265, 0.2442, 0.5265, 0.2442, 0.375, 0.2442, 0.375, 0.2413, 0.5265, 0.2413, 0.5265, 0.2413, 0.375, 0.2413, 0.375, 0.2381, 0.5265, 0.2381, 0.5265, 0.7653, 0.375, 0.7653, 0.375, 0.7619, 0.5265, 0.7619, 0.5265, 0.2619, 0.375, 0.2619, 0.375, 0.2587, 0.5265, 0.2587, 0.5265, 0.4881, 0.375, 0.4881, 0.375, 0.4847, 0.5265, 0.4847, 0.5265, 0.5087, 0.375, 0.5087, 0.375, 0.5058, 0.5265, 0.5058, 0.5265, 0.5058, 0.375, 0.5058, 0.375, 0.4942, 0.5265, 0.4942, 0.5265, 0.4942, 0.375, 0.4942, 0.375, 0.4913, 0.5265, 0.4913, 0.5265, 0.4913, 0.375, 0.4913, 0.375, 0.4881, 0.5265, 0.4881, 0.5265, 0.5119, 0.375, 0.5119, 0.375, 0.5087, 0.5265, 0.5087, 0.5265, 0.7381, 0.375, 0.7381, 0.375, 0.7347, 0.5265, 0.7347, 0.5265, 0.7587, 0.375, 0.7587, 0.375, 0.7558, 0.5265, 0.7558, 0.5265, 0.7558, 0.375, 0.7558, 0.375, 0.7442, 0.5265, 0.7442, 0.5265, 0.7442, 0.375, 0.7442, 0.375, 0.7413, 0.5265, 0.7413, 0.5265, 0.7413, 0.375, 0.7413, 0.375, 0.7381, 0.5265, 0.7381, 0.5265, 0.5153, 0.375, 0.5153, 0.375, 0.5119, 0.5265, 0.5119, 0.375, 0.5153, 0.5265, 0.5153, 0.5265, 0.7347, 0.375, 0.7347, 0.125, 0.5153, 0.1254, 0.5119, 0.1265, 0.5087, 0.1283, 0.5058, 0.1308, 0.5033, 0.1337, 0.5015, 0.1369, 0.5004, 0.1403, 0.5, 0.3597, 0.5, 0.3631, 0.5004, 0.3663, 0.5015, 0.3692, 0.5033, 0.3717, 0.5058, 0.3735, 0.5087, 0.3746, 0.5119, 0.375, 0.5153, 0.375, 0.7347, 0.3746, 0.7381, 0.3735, 0.7413, 0.3717, 0.7442, 0.3692, 0.7467, 0.3663, 0.7485, 0.3631, 0.7496, 0.3597, 0.75, 0.1403, 0.75, 0.1369, 0.7496, 0.1337, 0.7485, 0.1308, 0.7467, 0.1283, 0.7442, 0.1265, 0.7413, 0.1254, 0.7381, 0.125, 0.7347, 0.8591, 0.7409, 0.861, 0.7407, 0.8615, 0.7427, 0.8593, 0.7429, 0.8593, 0.7429, 0.8615, 0.7427, 0.8619, 0.7446, 0.8594, 0.7448, 0.8594, 0.7448, 0.8619, 0.7446, 0.8623, 0.7462, 0.8595, 0.7466, 0.8595, 0.7466, 0.8623, 0.7462, 0.8628, 0.7496, 0.8598, 0.75, 0.625, 0.9848, 0.625, 0.9878, 0.5692, 0.988, 0.5692, 0.9847, 0.5692, 0.9847, 0.5692, 0.988, 0.5484, 0.988, 0.5484, 0.9847, 0.5484, 0.9847, 0.5484, 0.988, 0.5265, 0.9881, 0.5265, 0.9847, 0.861, 0.7407, 0.8623, 0.7402, 0.8632, 0.7421, 0.8615, 0.7427, 0.8615, 0.7427, 0.8632, 0.7421, 0.8641, 0.7438, 0.8619, 0.7446, 0.8619, 0.7446, 0.8641, 0.7438, 0.8648, 0.7454, 0.8623, 0.7462, 0.8623, 0.7462, 0.8648, 0.7454, 0.8661, 0.7486, 0.8633, 0.7495, 0.625, 0.9883, 0.625, 0.9911, 0.5692, 0.9912, 0.5692, 0.9882, 0.5692, 0.9882, 0.5692, 0.9912, 0.5484, 0.9913, 0.5484, 0.9881, 0.5484, 0.9881, 0.5484, 0.9913, 0.5265, 0.9913, 0.5265, 0.9881, 0.8623, 0.7402, 0.8635, 0.7395, 0.8648, 0.7411, 0.8632, 0.7421, 0.8632, 0.7421, 0.8648, 0.7411, 0.866, 0.7426, 0.8641, 0.7438, 0.8641, 0.7438, 0.866, 0.7426, 0.8671, 0.744, 0.8648, 0.7454, 0.8648, 0.7454, 0.8671, 0.744, 0.869, 0.7468, 0.8665, 0.7484, 0.625, 0.9919, 0.625, 0.9994, 0.5692, 0.9997, 0.5692, 0.9916, 0.5692, 0.9916, 0.5692, 0.9997, 0.5484, 0.9999, 0.5484, 0.9914, 0.5484, 0.9914, 0.5484, 0.9999, 0.5265, 1.0, 0.5265, 0.9913, 0.8635, 0.7395, 0.8645, 0.7385, 0.8661, 0.7398, 0.8648, 0.7411, 0.8648, 0.7411, 0.8661, 0.7398, 0.8676, 0.741, 0.866, 0.7426, 0.866, 0.7426, 0.8676, 0.741, 0.869, 0.7421, 0.8671, 0.744, 0.8671, 0.744, 0.869, 0.7421, 0.8715, 0.7444, 0.8694, 0.7465, 0.625, 0.0003768, 0.625, 0.005402, 0.5692, 0.005608, 0.5692, 0.000171, 0.5692, 0.000171, 0.5692, 0.005608, 0.5484, 0.005736, 0.5484, 4.331e-05, 0.5484, 4.331e-05, 0.5484, 0.005736, 0.5265, 0.005779, 0.5265, 0.0, 0.8645, 0.7385, 0.8652, 0.7373, 0.8671, 0.7382, 0.8661, 0.7398, 0.8661, 0.7398, 0.8671, 0.7382, 0.8688, 0.7391, 0.8676, 0.741, 0.8676, 0.741, 0.8688, 0.7391, 0.8704, 0.7398, 0.869, 0.7421, 0.869, 0.7421, 0.8704, 0.7398, 0.8734, 0.7415, 0.8718, 0.744, 0.625, 0.005969, 0.625, 0.008499, 0.5692, 0.008603, 0.5692, 0.005865, 0.5692, 0.005865, 0.5692, 0.008603, 0.5484, 0.008667, 0.5484, 0.005801, 0.5484, 0.005801, 0.5484, 0.008667, 0.5265, 0.008689, 0.5265, 0.005779, 0.8652, 0.7373, 0.8657, 0.736, 0.8677, 0.7365, 0.8671, 0.7382, 0.8671, 0.7382, 0.8677, 0.7365, 0.8696, 0.7369, 0.8688, 0.7391, 0.8688, 0.7391, 0.8696, 0.7369, 0.8712, 0.7373, 0.8704, 0.7398, 0.8704, 0.7398, 0.8712, 0.7373, 0.8745, 0.7383, 0.8736, 0.7411, 0.625, 0.008901, 0.625, 0.01172, 0.5692, 0.01184, 0.5692, 0.008785, 0.5692, 0.008785, 0.5692, 0.01184, 0.5484, 0.01191, 0.5484, 0.008713, 0.5484, 0.008713, 0.5484, 0.01191, 0.5265, 0.01193, 0.5265, 0.008689, 0.8657, 0.736, 0.8659, 0.7341, 0.8679, 0.7343, 0.8677, 0.7365, 0.8677, 0.7365, 0.8679, 0.7343, 0.8698, 0.7344, 0.8696, 0.7369, 0.8696, 0.7369, 0.8698, 0.7344, 0.8716, 0.7345, 0.8712, 0.7373, 0.8712, 0.7373, 0.8716, 0.7345, 0.875, 0.7348, 0.8746, 0.7378, 0.625, 0.01216, 0.625, 0.01524, 0.5692, 0.0153, 0.5692, 0.01203, 0.5692, 0.01203, 0.5692, 0.0153, 0.5484, 0.01534, 0.5484, 0.01196, 0.5484, 0.01196, 0.5484, 0.01534, 0.5265, 0.01535, 0.5265, 0.01193, 0.861, 0.5093, 0.8591, 0.5091, 0.8593, 0.5071, 0.8615, 0.5073, 0.8615, 0.5073, 0.8593, 0.5071, 0.8594, 0.5052, 0.8619, 0.5054, 0.8619, 0.5054, 0.8594, 0.5052, 0.8595, 0.5034, 0.8623, 0.5038, 0.8623, 0.5038, 0.8595, 0.5034, 0.8598, 0.5, 0.8628, 0.5004, 0.625, 0.2622, 0.625, 0.2652, 0.5692, 0.2653, 0.5692, 0.262, 0.5692, 0.262, 0.5692, 0.2653, 0.5484, 0.2653, 0.5484, 0.262, 0.5484, 0.262, 0.5484, 0.2653, 0.5265, 0.2653, 0.5265, 0.2619, 0.8623, 0.5098, 0.861, 0.5093, 0.8615, 0.5073, 0.8632, 0.5079, 0.8632, 0.5079, 0.8615, 0.5073, 0.8619, 0.5054, 0.8641, 0.5062, 0.8641, 0.5062, 0.8619, 0.5054, 0.8623, 0.5038, 0.8648, 0.5046, 0.8648, 0.5046, 0.8623, 0.5038, 0.8633, 0.5005, 0.8661, 0.5014, 0.625, 0.2589, 0.625, 0.2617, 0.5692, 0.2618, 0.5692, 0.2588, 0.5692, 0.2588, 0.5692, 0.2618, 0.5484, 0.2619, 0.5484, 0.2587, 0.5484, 0.2587, 0.5484, 0.2619, 0.5265, 0.2619, 0.5265, 0.2587, 0.8635, 0.5105, 0.8623, 0.5098, 0.8632, 0.5079, 0.8648, 0.5089, 0.8648, 0.5089, 0.8632, 0.5079, 0.8641, 0.5062, 0.866, 0.5074, 0.866, 0.5074, 0.8641, 0.5062, 0.8648, 0.5046, 0.8671, 0.506, 0.8671, 0.506, 0.8648, 0.5046, 0.8665, 0.5016, 0.869, 0.5032, 0.625, 0.256, 0.625, 0.2585, 0.5692, 0.2586, 0.5692, 0.2559, 0.5692, 0.2559, 0.5692, 0.2586, 0.5484, 0.2587, 0.5484, 0.2558, 0.5484, 0.2558, 0.5484, 0.2587, 0.5265, 0.2587, 0.5265, 0.2558, 0.8645, 0.5115, 0.8635, 0.5105, 0.8648, 0.5089, 0.8661, 0.5102, 0.8661, 0.5102, 0.8648, 0.5089, 0.866, 0.5074, 0.8676, 0.509, 0.8676, 0.509, 0.866, 0.5074, 0.8671, 0.506, 0.869, 0.5079, 0.869, 0.5079, 0.8671, 0.506, 0.8694, 0.5035, 0.8715, 0.5056, 0.625, 0.245, 0.625, 0.255, 0.5692, 0.2554, 0.5692, 0.2446, 0.5692, 0.2446, 0.5692, 0.2554, 0.5484, 0.2557, 0.5484, 0.2443, 0.5484, 0.2443, 0.5484, 0.2557, 0.5265, 0.2558, 0.5265, 0.2442, 0.8652, 0.5127, 0.8645, 0.5115, 0.8661, 0.5102, 0.8671, 0.5118, 0.8671, 0.5118, 0.8661, 0.5102, 0.8676, 0.509, 0.8688, 0.5109, 0.8688, 0.5109, 0.8676, 0.509, 0.869, 0.5079, 0.8704, 0.5102, 0.8704, 0.5102, 0.869, 0.5079, 0.8718, 0.506, 0.8734, 0.5085, 0.625, 0.2415, 0.625, 0.244, 0.5692, 0.2441, 0.5692, 0.2414, 0.5692, 0.2414, 0.5692, 0.2441, 0.5484, 0.2442, 0.5484, 0.2413, 0.5484, 0.2413, 0.5484, 0.2442, 0.5265, 0.2442, 0.5265, 0.2413, 0.8657, 0.514, 0.8652, 0.5127, 0.8671, 0.5118, 0.8677, 0.5135, 0.8677, 0.5135, 0.8671, 0.5118, 0.8688, 0.5109, 0.8696, 0.5131, 0.8696, 0.5131, 0.8688, 0.5109, 0.8704, 0.5102, 0.8712, 0.5127, 0.8712, 0.5127, 0.8704, 0.5102, 0.8736, 0.5089, 0.8745, 0.5117, 0.625, 0.2383, 0.625, 0.2411, 0.5692, 0.2412, 0.5692, 0.2382, 0.5692, 0.2382, 0.5692, 0.2412, 0.5484, 0.2413, 0.5484, 0.2381, 0.5484, 0.2381, 0.5484, 0.2413, 0.5265, 0.2413, 0.5265, 0.2381, 0.8659, 0.5159, 0.8657, 0.514, 0.8677, 0.5135, 0.8679, 0.5157, 0.8679, 0.5157, 0.8677, 0.5135, 0.8696, 0.5131, 0.8698, 0.5156, 0.8698, 0.5156, 0.8696, 0.5131, 0.8712, 0.5127, 0.8716, 0.5155, 0.8716, 0.5155, 0.8712, 0.5127, 0.8746, 0.5122, 0.875, 0.5152, 0.625, 0.2348, 0.625, 0.2378, 0.5692, 0.238, 0.5692, 0.2347, 0.5692, 0.2347, 0.5692, 0.238, 0.5484, 0.238, 0.5484, 0.2347, 0.5484, 0.2347, 0.5484, 0.238, 0.5265, 0.2381, 0.5265, 0.2347, 0.6343, 0.514, 0.6341, 0.5159, 0.6321, 0.5157, 0.6323, 0.5135, 0.6323, 0.5135, 0.6321, 0.5157, 0.6302, 0.5156, 0.6304, 0.5131, 0.6304, 0.5131, 0.6302, 0.5156, 0.6284, 0.5155, 0.6288, 0.5127, 0.6288, 0.5127, 0.6284, 0.5155, 0.5879, 0.5153, 0.5879, 0.5119, 0.5879, 0.5119, 0.5879, 0.5153, 0.5692, 0.5153, 0.5692, 0.5119, 0.5692, 0.5119, 0.5692, 0.5153, 0.5484, 0.5153, 0.5484, 0.5119, 0.5484, 0.5119, 0.5484, 0.5153, 0.5265, 0.5153, 0.5265, 0.5119, 0.6348, 0.5127, 0.6343, 0.514, 0.6323, 0.5135, 0.6329, 0.5118, 0.6329, 0.5118, 0.6323, 0.5135, 0.6304, 0.5131, 0.6312, 0.5109, 0.6312, 0.5109, 0.6304, 0.5131, 0.6288, 0.5127, 0.6296, 0.5102, 0.6296, 0.5102, 0.6288, 0.5127, 0.5879, 0.5119, 0.5879, 0.5089, 0.5879, 0.5089, 0.5879, 0.5119, 0.5692, 0.5119, 0.5692, 0.5088, 0.5692, 0.5088, 0.5692, 0.5119, 0.5484, 0.5119, 0.5484, 0.5087, 0.5484, 0.5087, 0.5484, 0.5119, 0.5265, 0.5119, 0.5265, 0.5087, 0.6355, 0.5115, 0.6348, 0.5127, 0.6329, 0.5118, 0.6339, 0.5102, 0.6339, 0.5102, 0.6329, 0.5118, 0.6312, 0.5109, 0.6324, 0.509, 0.6324, 0.509, 0.6312, 0.5109, 0.6296, 0.5102, 0.631, 0.5079, 0.631, 0.5079, 0.6296, 0.5102, 0.6266, 0.5085, 0.6282, 0.506, 0.625, 0.506, 0.625, 0.5085, 0.5692, 0.5086, 0.5692, 0.5059, 0.5692, 0.5059, 0.5692, 0.5086, 0.5484, 0.5087, 0.5484, 0.5058, 0.5484, 0.5058, 0.5484, 0.5087, 0.5265, 0.5087, 0.5265, 0.5058, 0.6365, 0.5105, 0.6355, 0.5115, 0.6339, 0.5102, 0.6352, 0.5089, 0.6352, 0.5089, 0.6339, 0.5102, 0.6324, 0.509, 0.634, 0.5074, 0.634, 0.5074, 0.6324, 0.509, 0.631, 0.5079, 0.6329, 0.506, 0.6329, 0.506, 0.631, 0.5079, 0.6285, 0.5056, 0.6306, 0.5035, 0.625, 0.495, 0.625, 0.505, 0.5692, 0.5054, 0.5692, 0.4946, 0.5692, 0.4946, 0.5692, 0.5054, 0.5484, 0.5057, 0.5484, 0.4943, 0.5484, 0.4943, 0.5484, 0.5057, 0.5265, 0.5058, 0.5265, 0.4942, 0.6377, 0.5098, 0.6365, 0.5105, 0.6352, 0.5089, 0.6368, 0.5079, 0.6368, 0.5079, 0.6352, 0.5089, 0.634, 0.5074, 0.6359, 0.5062, 0.6359, 0.5062, 0.634, 0.5074, 0.6329, 0.506, 0.6352, 0.5046, 0.6352, 0.5046, 0.6329, 0.506, 0.631, 0.5032, 0.6335, 0.5016, 0.625, 0.4915, 0.625, 0.494, 0.5692, 0.4941, 0.5692, 0.4914, 0.5692, 0.4914, 0.5692, 0.4941, 0.5484, 0.4942, 0.5484, 0.4913, 0.5484, 0.4913, 0.5484, 0.4942, 0.5265, 0.4942, 0.5265, 0.4913, 0.639, 0.5093, 0.6377, 0.5098, 0.6368, 0.5079, 0.6385, 0.5073, 0.6385, 0.5073, 0.6368, 0.5079, 0.6359, 0.5062, 0.6381, 0.5054, 0.6381, 0.5054, 0.6359, 0.5062, 0.6352, 0.5046, 0.6377, 0.5038, 0.6377, 0.5038, 0.6352, 0.5046, 0.6339, 0.5014, 0.6367, 0.5005, 0.625, 0.4883, 0.625, 0.4911, 0.5692, 0.4912, 0.5692, 0.4882, 0.5692, 0.4882, 0.5692, 0.4912, 0.5484, 0.4913, 0.5484, 0.4881, 0.5484, 0.4881, 0.5484, 0.4913, 0.5265, 0.4913, 0.5265, 0.4881, 0.6409, 0.5091, 0.639, 0.5093, 0.6385, 0.5073, 0.6407, 0.5071, 0.6407, 0.5071, 0.6385, 0.5073, 0.6381, 0.5054, 0.6406, 0.5052, 0.6406, 0.5052, 0.6381, 0.5054, 0.6377, 0.5038, 0.6405, 0.5034, 0.6405, 0.5034, 0.6377, 0.5038, 0.6372, 0.5004, 0.6402, 0.5, 0.625, 0.4848, 0.625, 0.4878, 0.5692, 0.488, 0.5692, 0.4847, 0.5692, 0.4847, 0.5692, 0.488, 0.5484, 0.488, 0.5484, 0.4847, 0.5484, 0.4847, 0.5484, 0.488, 0.5265, 0.4881, 0.5265, 0.4847, 0.639, 0.7407, 0.6409, 0.7409, 0.6407, 0.7429, 0.6385, 0.7427, 0.6385, 0.7427, 0.6407, 0.7429, 0.6406, 0.7448, 0.6381, 0.7446, 0.6381, 0.7446, 0.6406, 0.7448, 0.6405, 0.7466, 0.6377, 0.7462, 0.6377, 0.7462, 0.6405, 0.7466, 0.6402, 0.75, 0.6372, 0.7496, 0.625, 0.7622, 0.625, 0.7652, 0.5692, 0.7653, 0.5692, 0.762, 0.5692, 0.762, 0.5692, 0.7653, 0.5484, 0.7653, 0.5484, 0.762, 0.5484, 0.762, 0.5484, 0.7653, 0.5265, 0.7653, 0.5265, 0.7619, 0.6377, 0.7402, 0.639, 0.7407, 0.6385, 0.7427, 0.6368, 0.7421, 0.6368, 0.7421, 0.6385, 0.7427, 0.6381, 0.7446, 0.6359, 0.7438, 0.6359, 0.7438, 0.6381, 0.7446, 0.6377, 0.7462, 0.6352, 0.7454, 0.6352, 0.7454, 0.6377, 0.7462, 0.6367, 0.7495, 0.6339, 0.7486, 0.625, 0.7589, 0.625, 0.7617, 0.5692, 0.7618, 0.5692, 0.7588, 0.5692, 0.7588, 0.5692, 0.7618, 0.5484, 0.7619, 0.5484, 0.7587, 0.5484, 0.7587, 0.5484, 0.7619, 0.5265, 0.7619, 0.5265, 0.7587, 0.6365, 0.7395, 0.6377, 0.7402, 0.6368, 0.7421, 0.6352, 0.7411, 0.6352, 0.7411, 0.6368, 0.7421, 0.6359, 0.7438, 0.634, 0.7426, 0.634, 0.7426, 0.6359, 0.7438, 0.6352, 0.7454, 0.6329, 0.744, 0.6329, 0.744, 0.6352, 0.7454, 0.6335, 0.7484, 0.631, 0.7468, 0.625, 0.756, 0.625, 0.7585, 0.5692, 0.7586, 0.5692, 0.7559, 0.5692, 0.7559, 0.5692, 0.7586, 0.5484, 0.7587, 0.5484, 0.7558, 0.5484, 0.7558, 0.5484, 0.7587, 0.5265, 0.7587, 0.5265, 0.7558, 0.6355, 0.7385, 0.6365, 0.7395, 0.6352, 0.7411, 0.6339, 0.7398, 0.6339, 0.7398, 0.6352, 0.7411, 0.634, 0.7426, 0.6324, 0.741, 0.6324, 0.741, 0.634, 0.7426, 0.6329, 0.744, 0.631, 0.7421, 0.631, 0.7421, 0.6329, 0.744, 0.6306, 0.7465, 0.6285, 0.7444, 0.625, 0.745, 0.625, 0.755, 0.5692, 0.7554, 0.5692, 0.7446, 0.5692, 0.7446, 0.5692, 0.7554, 0.5484, 0.7557, 0.5484, 0.7443, 0.5484, 0.7443, 0.5484, 0.7557, 0.5265, 0.7558, 0.5265, 0.7442, 0.6348, 0.7373, 0.6355, 0.7385, 0.6339, 0.7398, 0.6329, 0.7382, 0.6329, 0.7382, 0.6339, 0.7398, 0.6324, 0.741, 0.6312, 0.7391, 0.6312, 0.7391, 0.6324, 0.741, 0.631, 0.7421, 0.6296, 0.7398, 0.6296, 0.7398, 0.631, 0.7421, 0.6282, 0.744, 0.6266, 0.7415, 0.625, 0.7415, 0.625, 0.744, 0.5692, 0.7441, 0.5692, 0.7414, 0.5692, 0.7414, 0.5692, 0.7441, 0.5484, 0.7442, 0.5484, 0.7413, 0.5484, 0.7413, 0.5484, 0.7442, 0.5265, 0.7442, 0.5265, 0.7413, 0.6343, 0.736, 0.6348, 0.7373, 0.6329, 0.7382, 0.6323, 0.7365, 0.6323, 0.7365, 0.6329, 0.7382, 0.6312, 0.7391, 0.6304, 0.7369, 0.6304, 0.7369, 0.6312, 0.7391, 0.6296, 0.7398, 0.6288, 0.7373, 0.6288, 0.7373, 0.6296, 0.7398, 0.5879, 0.7411, 0.5879, 0.7381, 0.5879, 0.7381, 0.5879, 0.7411, 0.5692, 0.7412, 0.5692, 0.7381, 0.5692, 0.7381, 0.5692, 0.7412, 0.5484, 0.7413, 0.5484, 0.7381, 0.5484, 0.7381, 0.5484, 0.7413, 0.5265, 0.7413, 0.5265, 0.7381, 0.6341, 0.7341, 0.6343, 0.736, 0.6323, 0.7365, 0.6321, 0.7343, 0.6321, 0.7343, 0.6323, 0.7365, 0.6304, 0.7369, 0.6302, 0.7344, 0.6302, 0.7344, 0.6304, 0.7369, 0.6288, 0.7373, 0.6284, 0.7345, 0.6284, 0.7345, 0.6288, 0.7373, 0.5879, 0.7381, 0.5879, 0.7347, 0.5879, 0.7347, 0.5879, 0.7381, 0.5692, 0.7381, 0.5692, 0.7347, 0.5692, 0.7347, 0.5692, 0.7381, 0.5484, 0.7381, 0.5484, 0.7347, 0.5484, 0.7347, 0.5484, 0.7381, 0.5265, 0.7381, 0.5265, 0.7347, 0.8659, 0.7341, 0.8659, 0.5159, 0.8679, 0.5157, 0.8679, 0.7343, 0.8679, 0.7343, 0.8679, 0.5157, 0.8698, 0.5156, 0.8698, 0.7344, 0.8698, 0.7344, 0.8698, 0.5156, 0.8716, 0.5155, 0.8716, 0.7345, 0.8716, 0.7345, 0.8716, 0.5155, 0.875, 0.5155, 0.875, 0.7345, 0.625, 0.01546, 0.625, 0.2345, 0.5692, 0.2346, 0.5692, 0.0154, 0.5692, 0.0154, 0.5692, 0.2346, 0.5484, 0.2346, 0.5484, 0.01536, 0.5484, 0.01536, 0.5484, 0.2346, 0.5265, 0.2347, 0.5265, 0.01535, 0.6409, 0.7409, 0.8591, 0.7409, 0.8593, 0.7429, 0.6407, 0.7429, 0.6407, 0.7429, 0.8593, 0.7429, 0.8594, 0.7448, 0.6406, 0.7448, 0.6406, 0.7448, 0.8594, 0.7448, 0.8595, 0.7466, 0.6405, 0.7466, 0.6405, 0.7466, 0.8595, 0.7466, 0.8595, 0.75, 0.6405, 0.75, 0.625, 0.7655, 0.625, 0.9845, 0.5692, 0.9846, 0.5692, 0.7654, 0.5692, 0.7654, 0.5692, 0.9846, 0.5484, 0.9846, 0.5484, 0.7654, 0.5484, 0.7654, 0.5484, 0.9846, 0.5265, 0.9847, 0.5265, 0.7653, 0.5265, 0.7347, 0.5265, 0.5153, 0.5484, 0.5153, 0.5484, 0.7347, 0.5484, 0.7347, 0.5484, 0.5153, 0.5692, 0.5153, 0.5692, 0.7347, 0.5692, 0.7347, 0.5692, 0.5153, 0.5879, 0.5153, 0.5879, 0.7347, 0.5879, 0.7347, 0.5879, 0.5153, 0.6284, 0.5155, 0.6284, 0.7345, 0.6284, 0.7345, 0.6284, 0.5155, 0.6302, 0.5156, 0.6302, 0.7344, 0.6302, 0.7344, 0.6302, 0.5156, 0.6321, 0.5157, 0.6321, 0.7343, 0.6321, 0.7343, 0.6321, 0.5157, 0.6341, 0.5159, 0.6341, 0.7341, 0.5265, 0.4847, 0.5265, 0.2653, 0.5484, 0.2654, 0.5484, 0.4846, 0.5484, 0.4846, 0.5484, 0.2654, 0.5692, 0.2654, 0.5692, 0.4846, 0.5692, 0.4846, 0.5692, 0.2654, 0.625, 0.2655, 0.625, 0.4845, 0.6405, 0.5, 0.8595, 0.5, 0.8595, 0.5034, 0.6405, 0.5034, 0.6405, 0.5034, 0.8595, 0.5034, 0.8594, 0.5052, 0.6406, 0.5052, 0.6406, 0.5052, 0.8594, 0.5052, 0.8593, 0.5071, 0.6407, 0.5071, 0.6407, 0.5071, 0.8593, 0.5071, 0.8591, 0.5091, 0.6409, 0.5091, 0.375, 0.01193, 0.5265, 0.01193, 0.5265, 0.01535, 0.375, 0.01535])
me_cylinder_001.materials.append(mat_knife_handle)
me_cylinder_001.materials.append(mat_knife_blade)
me_cylinder_001.materials.append(mat_material_004)
me_cylinder_001.update()
me_cube_004 = bpy.data.meshes.new('Cube.004')
me_cube_004.from_pydata([(-1.0, -1.0, -1.0), (-1.0, -1.0, 1.0), (-1.0, 1.0, -1.0), (-1.0, 1.0, 1.0), (1.0, -1.0, -1.0), (1.0, -1.0, 1.0), (1.0, 1.0, -1.0), (1.0, 1.0, 1.0), (0.7884, 1.0, -1.0), (-0.7802, 1.0, -1.0), (-0.7311, 0.9509, 0.3891), (0.7393, 0.9509, 0.3891), (-0.7802, -1.0, -1.0), (0.7884, -1.0, -1.0), (0.7393, -0.9509, 0.3891), (-0.7311, -0.9509, 0.3891), (-1.0, 0.3333, -1.0), (-1.0, -0.3333, -1.0), (-1.0, -0.3333, 1.0), (-1.0, 0.3333, 1.0), (1.0, -0.3333, -1.0), (1.0, 0.3333, -1.0), (1.0, 0.3333, 1.0), (1.0, -0.3333, 1.0), (0.7393, 0.3333, 0.3891), (0.7393, -0.3333, 0.3891), (-0.7311, 0.3333, 0.3891), (-0.7311, -0.3333, 0.3891), (-0.7802, 0.3333, -1.0), (-0.7802, -0.3333, -1.0), (0.7884, 0.3333, -1.0), (0.7884, -0.3333, -1.0), (-1.0, -0.3333, 22.23), (-1.0, 0.3333, 22.23), (1.0, 0.3333, 22.23), (1.0, -0.3333, 22.23), (0.7884, 0.3333, 22.23), (0.7884, -0.3333, 22.23), (-0.7802, 0.3333, 22.23), (-0.7802, -0.3333, 22.23), (-1.0, -0.3333, 24.33), (-1.0, 0.3333, 24.33), (1.0, 0.3333, 24.33), (1.0, -0.3333, 24.33), (0.7884, 0.3333, 24.33), (0.7884, -0.3333, 24.33), (-0.7802, 0.3333, 24.33), (-0.7802, -0.3333, 24.33), (0.7908, 0.3333, 22.23), (0.7908, -0.3333, 22.23), (0.7908, 0.3333, 24.33), (0.7908, -0.3333, 24.33), (-0.2284, 0.456, 0.4093), (0.2284, 0.456, 0.4093), (0.0, 0.9128, 0.4093), (0.0, 0.9128, 0.5104), (-0.2284, 0.456, 0.5104), (0.2284, 0.456, 0.5104), (-0.2284, -0.03822, 0.4093), (0.2284, -0.03822, 0.4093), (0.0, 0.4185, 0.4093), (0.0, 0.4185, 0.5104), (-0.2284, -0.03822, 0.5104), (0.2284, -0.03822, 0.5104), (-0.2284, -0.5324, 0.4093), (0.2284, -0.5324, 0.4093), (0.0, -0.07568, 0.4093), (0.0, -0.07568, 0.5104), (-0.2284, -0.5324, 0.5104), (0.2284, -0.5324, 0.5104), (-0.2284, -0.9949, 0.4093), (0.2284, -0.9949, 0.4093), (0.0, -0.5381, 0.4093), (0.0, -0.5381, 0.5104), (-0.2284, -0.9949, 0.5104), (0.2284, -0.9949, 0.5104), (-0.7802, 1.0, 1.0), (0.7884, 1.0, 1.0), (0.7884, -1.0, 1.0), (-0.7802, -1.0, 1.0), (0.7884, -0.3333, 1.0), (-0.7802, -0.3333, 1.0), (0.7884, 0.3333, 1.0), (-0.7802, 0.3333, 1.0)], [], [(16, 19, 3, 2), (8, 77, 7, 6), (20, 23, 5, 4), (12, 79, 1, 0), (31, 20, 4, 13), (81, 18, 1, 79), (23, 80, 78, 5), (25, 27, 15, 14), (17, 29, 12, 0), (29, 31, 13, 12), (4, 5, 78, 13), (13, 78, 79, 12), (2, 3, 76, 9), (9, 76, 77, 8), (9, 8, 30, 28), (28, 30, 31, 29), (2, 9, 28, 16), (16, 28, 29, 17), (11, 10, 26, 24), (24, 26, 27, 25), (7, 77, 82, 22), (22, 82, 36, 34), (76, 3, 19, 83), (83, 19, 33, 38), (8, 6, 21, 30), (30, 21, 20, 31), (6, 7, 22, 21), (21, 22, 23, 20), (0, 1, 18, 17), (17, 18, 19, 16), (37, 35, 43, 45), (32, 39, 47, 40), (81, 83, 38, 39), (82, 80, 37, 36), (23, 22, 34, 35), (18, 81, 39, 32), (19, 18, 32, 33), (80, 23, 35, 37), (42, 44, 45, 43), (46, 41, 40, 47), (39, 38, 48, 49), (35, 34, 42, 43), (38, 33, 41, 46), (34, 36, 44, 42), (36, 37, 45, 44), (33, 32, 40, 41), (49, 48, 50, 51), (46, 47, 51, 50), (38, 46, 50, 48), (47, 39, 49, 51), (52, 54, 53), (56, 57, 55), (53, 54, 55, 57), (52, 53, 57, 56), (54, 52, 56, 55), (58, 60, 59), (62, 63, 61), (59, 60, 61, 63), (58, 59, 63, 62), (60, 58, 62, 61), (64, 66, 65), (68, 69, 67), (65, 66, 67, 69), (64, 65, 69, 68), (66, 64, 68, 67), (70, 72, 71), (74, 75, 73), (71, 72, 73, 75), (70, 71, 75, 74), (72, 70, 74, 73), (10, 11, 77, 76), (14, 15, 79, 78), (25, 14, 78, 80), (15, 27, 81, 79), (11, 24, 82, 77), (24, 25, 80, 82), (26, 10, 76, 83), (27, 26, 83, 81)])
me_cube_004.polygons.foreach_set('material_index', [0, 0, 0, 0, 0, 0, 0, 2, 0, 0, 0, 0, 0, 0, 0, 0, 0, 0, 2, 2, 0, 0, 0, 0, 0, 0, 0, 0, 0, 0, 0, 0, 0, 0, 0, 0, 0, 0, 0, 0, 0, 0, 0, 0, 0, 0, 0, 0, 0, 0, 1, 1, 1, 1, 1, 1, 1, 1, 1, 1, 1, 1, 1, 1, 1, 1, 1, 1, 1, 1, 0, 0, 0, 0, 0, 0, 0, 0])
_uv = me_cube_004.uv_layers.new(name='UVMap')
_uv.uv.foreach_set('vector', [0.375, 0.1667, 0.625, 0.1667, 0.625, 0.25, 0.375, 0.25, 0.375, 0.4166, 0.625, 0.4166, 0.625, 0.5, 0.375, 0.5, 0.375, 0.6667, 0.625, 0.6667, 0.625, 0.75, 0.375, 0.75, 0.375, 0.9168, 0.625, 0.9168, 0.625, 1.0, 0.375, 1.0, 0.2916, 0.6667, 0.375, 0.6667, 0.375, 0.75, 0.2916, 0.75, 0.7918, 0.6667, 0.875, 0.6667, 0.875, 0.75, 0.7918, 0.75, 0.625, 0.6667, 0.7084, 0.6667, 0.7084, 0.75, 0.625, 0.75, 0.711, 0.6667, 0.7891, 0.6667, 0.7891, 0.7439, 0.711, 0.7439, 0.125, 0.6667, 0.2082, 0.6667, 0.2082, 0.75, 0.125, 0.75, 0.2082, 0.6667, 0.2916, 0.6667, 0.2916, 0.75, 0.2082, 0.75, 0.375, 0.75, 0.625, 0.75, 0.625, 0.8334, 0.375, 0.8334, 0.375, 0.8334, 0.625, 0.8334, 0.625, 0.9168, 0.375, 0.9168, 0.375, 0.25, 0.625, 0.25, 0.625, 0.3332, 0.375, 0.3332, 0.375, 0.3332, 0.625, 0.3332, 0.625, 0.4166, 0.375, 0.4166, 0.2082, 0.5, 0.2916, 0.5, 0.2916, 0.5833, 0.2082, 0.5833, 0.2082, 0.5833, 0.2916, 0.5833, 0.2916, 0.6667, 0.2082, 0.6667, 0.125, 0.5, 0.2082, 0.5, 0.2082, 0.5833, 0.125, 0.5833, 0.125, 0.5833, 0.2082, 0.5833, 0.2082, 0.6667, 0.125, 0.6667, 0.711, 0.5061, 0.7891, 0.5061, 0.7891, 0.5833, 0.711, 0.5833, 0.711, 0.5833, 0.7891, 0.5833, 0.7891, 0.6667, 0.711, 0.6667, 0.625, 0.5, 0.7084, 0.5, 0.7084, 0.5833, 0.625, 0.5833, 0.625, 0.5833, 0.7084, 0.5833, 0.7084, 0.5833, 0.625, 0.5833, 0.7918, 0.5, 0.875, 0.5, 0.875, 0.5833, 0.7918, 0.5833, 0.7918, 0.5833, 0.875, 0.5833, 0.875, 0.5833, 0.7918, 0.5833, 0.2916, 0.5, 0.375, 0.5, 0.375, 0.5833, 0.2916, 0.5833, 0.2916, 0.5833, 0.375, 0.5833, 0.375, 0.6667, 0.2916, 0.6667, 0.375, 0.5, 0.625, 0.5, 0.625, 0.5833, 0.375, 0.5833, 0.375, 0.5833, 0.625, 0.5833, 0.625, 0.6667, 0.375, 0.6667, 0.375, 0.0, 0.625, 0.0, 0.625, 0.08333, 0.375, 0.08333, 0.375, 0.08333, 0.625, 0.08333, 0.625, 0.1667, 0.375, 0.1667, 0.7084, 0.6667, 0.625, 0.6667, 0.625, 0.6667, 0.7084, 0.6667, 0.875, 0.6667, 0.7918, 0.6667, 0.7918, 0.6667, 0.875, 0.6667, 0.7918, 0.6667, 0.7918, 0.5833, 0.7918, 0.5833, 0.7918, 0.6667, 0.7084, 0.5833, 0.7084, 0.6667, 0.7084, 0.6667, 0.7084, 0.5833, 0.625, 0.6667, 0.625, 0.5833, 0.625, 0.5833, 0.625, 0.6667, 0.875, 0.6667, 0.7918, 0.6667, 0.7918, 0.6667, 0.875, 0.6667, 0.625, 0.1667, 0.625, 0.08333, 0.625, 0.08333, 0.625, 0.1667, 0.7084, 0.6667, 0.625, 0.6667, 0.625, 0.6667, 0.7084, 0.6667, 0.625, 0.5833, 0.7084, 0.5833, 0.7084, 0.6667, 0.625, 0.6667, 0.7918, 0.5833, 0.875, 0.5833, 0.875, 0.6667, 0.7918, 0.6667, 0.7918, 0.6667, 0.7918, 0.5833, 0.7918, 0.5833, 0.7918, 0.6667, 0.625, 0.6667, 0.625, 0.5833, 0.625, 0.5833, 0.625, 0.6667, 0.7918, 0.5833, 0.875, 0.5833, 0.875, 0.5833, 0.7918, 0.5833, 0.625, 0.5833, 0.7084, 0.5833, 0.7084, 0.5833, 0.625, 0.5833, 0.7084, 0.5833, 0.7084, 0.6667, 0.7084, 0.6667, 0.7084, 0.5833, 0.625, 0.1667, 0.625, 0.08333, 0.625, 0.08333, 0.625, 0.1667, 0.7918, 0.6667, 0.7918, 0.5833, 0.7918, 0.5833, 0.7918, 0.6667, 0.7918, 0.5833, 0.7918, 0.6667, 0.7918, 0.6667, 0.7918, 0.5833, 0.7918, 0.5833, 0.7918, 0.5833, 0.7918, 0.5833, 0.7918, 0.5833, 0.7918, 0.6667, 0.7918, 0.6667, 0.7918, 0.6667, 0.7918, 0.6667, 0.0, 0.0, 0.0, 1.0, 1.0, 0.0, 0.0, 0.0, 1.0, 0.0, 0.0, 1.0, 1.0, 0.0, 0.0, 1.0, 0.0, 1.0, 1.0, 0.0, 0.0, 0.0, 1.0, 0.0, 1.0, 0.0, 0.0, 0.0, 0.0, 1.0, 0.0, 0.0, 0.0, 0.0, 0.0, 1.0, 0.0, 0.0, 0.0, 1.0, 1.0, 0.0, 0.0, 0.0, 1.0, 0.0, 0.0, 1.0, 1.0, 0.0, 0.0, 1.0, 0.0, 1.0, 1.0, 0.0, 0.0, 0.0, 1.0, 0.0, 1.0, 0.0, 0.0, 0.0, 0.0, 1.0, 0.0, 0.0, 0.0, 0.0, 0.0, 1.0, 0.0, 0.0, 0.0, 1.0, 1.0, 0.0, 0.0, 0.0, 1.0, 0.0, 0.0, 1.0, 1.0, 0.0, 0.0, 1.0, 0.0, 1.0, 1.0, 0.0, 0.0, 0.0, 1.0, 0.0, 1.0, 0.0, 0.0, 0.0, 0.0, 1.0, 0.0, 0.0, 0.0, 0.0, 0.0, 1.0, 0.0, 0.0, 0.0, 1.0, 1.0, 0.0, 0.0, 0.0, 1.0, 0.0, 0.0, 1.0, 1.0, 0.0, 0.0, 1.0, 0.0, 1.0, 1.0, 0.0, 0.0, 0.0, 1.0, 0.0, 1.0, 0.0, 0.0, 0.0, 0.0, 1.0, 0.0, 0.0, 0.0, 0.0, 0.0, 1.0, 0.7891, 0.5061, 0.711, 0.5061, 0.7084, 0.5, 0.7918, 0.5, 0.711, 0.7439, 0.7891, 0.7439, 0.7918, 0.75, 0.7084, 0.75, 0.711, 0.6667, 0.711, 0.7439, 0.7084, 0.75, 0.7084, 0.6667, 0.7891, 0.7439, 0.7891, 0.6667, 0.7918, 0.6667, 0.7918, 0.75, 0.711, 0.5061, 0.711, 0.5833, 0.7084, 0.5833, 0.7084, 0.5, 0.711, 0.5833, 0.711, 0.6667, 0.7084, 0.6667, 0.7084, 0.5833, 0.7891, 0.5833, 0.7891, 0.5061, 0.7918, 0.5, 0.7918, 0.5833, 0.7891, 0.6667, 0.7891, 0.5833, 0.7918, 0.5833, 0.7918, 0.6667])
me_cube_004.materials.append(mat_material_005)
me_cube_004.materials.append(mat_material_006)
me_cube_004.materials.append(mat_material_007)
me_cube_004.update()

# ---- objects
ob_cube = bpy.data.objects.new('Cube', me_cube_001)
ob_cube_001 = bpy.data.objects.new('Cube.001', me_cube_002)
ob_cylinder = bpy.data.objects.new('Cylinder', me_cylinder_001)
ob_cube_002 = bpy.data.objects.new('Cube.002', me_cube_004)

# ---- transforms, parenting, visibility, modifiers, constraints
ob_cube.location = (0.0, 0.0, 0.0)
ob_cube.scale = (1.0, 1.0, -0.07914)
ob_cube.hide_render = True
ob_cube_001.location = (0.0, 0.0, 0.0)
ob_cube_001.scale = (1.0, 1.0, -0.04615)
ob_cube_001.hide_render = True
ob_cylinder.location = (-0.8294, -0.05814, 0.1355)
ob_cylinder.rotation_euler = (1.571, -0.0, -0.6148)
ob_cylinder.scale = (0.06274, 0.03923, 0.2158)
ob_cylinder.hide_render = True
ob_cube_002.location = (0.0, 0.0, 0.0)
ob_cube_002.scale = (1.0, 1.0, 0.05777)

# ---- collection membership
col_collection.objects.link(ob_cube)
col_collection.objects.link(ob_cube_001)
col_collection.objects.link(ob_cylinder)
col_collection.objects.link(ob_cube_002)

# ---- scene / render settings (as saved in the file)
scene.frame_start = 1; scene.frame_end = 250; scene.frame_set(1)
scene.render.engine = 'BLENDER_EEVEE_NEXT'
scene.eevee.use_raytracing = True
bpy.context.view_layer.update()

# ---- added for rendering (the .blend has no active camera): camera
cam_auto = bpy.data.cameras.new('AutoCamera')
cam_auto.lens = 50.0
cam_auto.sensor_width = 36.0
cam_auto.clip_end = 1000.0
ob_auto_camera = bpy.data.objects.new('AutoCamera', cam_auto)
scene.collection.objects.link(ob_auto_camera)
ob_auto_camera.location = (2.94634, -3.53561, 3.03087)
ob_auto_camera.rotation_euler = (1.09748, -7.21219e-08, 0.694738)
scene.camera = ob_auto_camera
bpy.context.view_layer.update()
